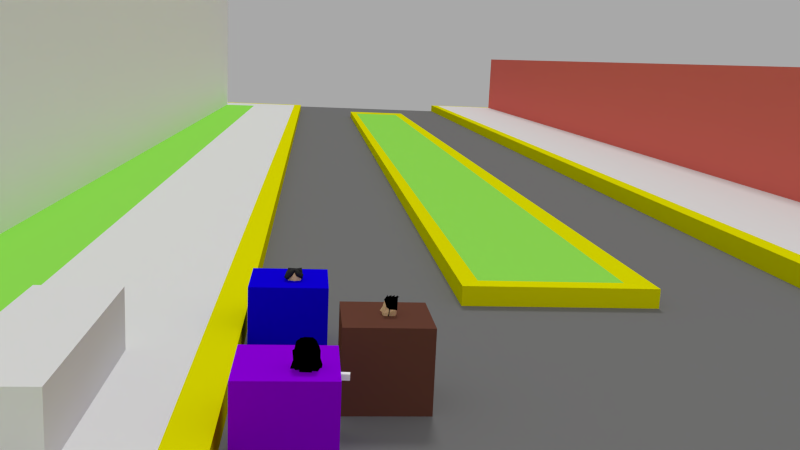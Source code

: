 # Source: scene1.blend  (saved by Blender 2.72.0; exported with 4.5.12 LTS)
import bpy
from mathutils import Matrix  # noqa: F401  (used for matrix-valued properties, if any)

bpy.ops.wm.read_factory_settings(use_empty=True)
scene = bpy.context.scene
scene.name = 'Scene'

# ---- collections
col_collection_1 = bpy.data.collections.new('Collection 1'); scene.collection.children.link(col_collection_1)

# ---- materials (node trees are filled in below, after node groups)
mat_verde = bpy.data.materials.new('verde')
mat_verde.alpha_threshold = 0.0
mat_verde.use_transparent_shadow = False
mat_verde.diffuse_color = (0.03407, 0.0985, 0.03653, 1.0)
mat_verde.roughness = 0.5
mat_barda = bpy.data.materials.new('Barda')
mat_barda.alpha_threshold = 0.0
mat_barda.use_transparent_shadow = False
mat_barda.diffuse_color = (0.8, 0.166, 0.1397, 1.0)
mat_barda.roughness = 0.5
mat_mantel = bpy.data.materials.new('Mantel')
mat_mantel.alpha_threshold = 0.0
mat_mantel.use_transparent_shadow = False
mat_mantel.roughness = 0.5
mat_azul = bpy.data.materials.new('azul')
mat_azul.alpha_threshold = 0.0
mat_azul.use_transparent_shadow = False
mat_azul.diffuse_color = (0.005971, 0.0, 0.8, 1.0)
mat_azul.roughness = 0.5
mat_pantalon = bpy.data.materials.new('pantalon')
mat_pantalon.alpha_threshold = 0.0
mat_pantalon.use_transparent_shadow = False
mat_pantalon.diffuse_color = (0.06892, 0.2329, 0.6038, 1.0)
mat_pantalon.roughness = 0.5
mat_cabello_002 = bpy.data.materials.new('Cabello.002')
mat_cabello_002.alpha_threshold = 0.0
mat_cabello_002.use_transparent_shadow = False
mat_cabello_002.diffuse_color = (0.03522, 0.03522, 0.03522, 1.0)
mat_cabello_002.roughness = 0.5
mat_material_002 = bpy.data.materials.new('Material.002')
mat_material_002.alpha_threshold = 0.0
mat_material_002.use_transparent_shadow = False
mat_material_002.diffuse_color = (0.7874, 0.5326, 0.3037, 1.0)
mat_material_002.roughness = 0.5
mat_cafe = bpy.data.materials.new('cafe')
mat_cafe.alpha_threshold = 0.0
mat_cafe.use_transparent_shadow = False
mat_cafe.diffuse_color = (0.1473, 0.05763, 0.03886, 1.0)
mat_cafe.roughness = 0.5
mat_tunica = bpy.data.materials.new('Tunica')
mat_tunica.alpha_threshold = 0.0
mat_tunica.use_transparent_shadow = False
mat_tunica.roughness = 0.5
mat_franja = bpy.data.materials.new('Franja')
mat_franja.alpha_threshold = 0.0
mat_franja.use_transparent_shadow = False
mat_franja.diffuse_color = (0.0, 0.0, 0.0, 1.0)
mat_franja.roughness = 0.5
mat_material = bpy.data.materials.new('Material')
mat_material.alpha_threshold = 0.0
mat_material.use_transparent_shadow = False
mat_material.diffuse_color = (0.8007, 0.548, 0.3281, 1.0)
mat_material.roughness = 0.5
mat_cabello = bpy.data.materials.new('Cabello')
mat_cabello.alpha_threshold = 0.0
mat_cabello.use_transparent_shadow = False
mat_cabello.diffuse_color = (0.0, 0.0, 0.0, 1.0)
mat_cabello.roughness = 0.5
mat_pantalon_1 = bpy.data.materials.new('Pantalon')
mat_pantalon_1.alpha_threshold = 0.0
mat_pantalon_1.use_transparent_shadow = False
mat_pantalon_1.diffuse_color = (0.003977, 0.004238, 0.0331, 1.0)
mat_pantalon_1.roughness = 0.5
mat_morado = bpy.data.materials.new('morado')
mat_morado.alpha_threshold = 0.0
mat_morado.use_transparent_shadow = False
mat_morado.diffuse_color = (0.2948, 0.0, 0.8, 1.0)
mat_morado.roughness = 0.5
mat_cabello_001 = bpy.data.materials.new('Cabello.001')
mat_cabello_001.alpha_threshold = 0.0
mat_cabello_001.use_transparent_shadow = False
mat_cabello_001.diffuse_color = (0.0, 0.0, 0.0, 1.0)
mat_cabello_001.roughness = 0.5
mat_material_001 = bpy.data.materials.new('Material.001')
mat_material_001.alpha_threshold = 0.0
mat_material_001.use_transparent_shadow = False
mat_material_001.diffuse_color = (1.0, 0.6747, 0.3831, 1.0)
mat_material_001.roughness = 0.5
mat_blanco = bpy.data.materials.new('Blanco')
mat_blanco.alpha_threshold = 0.0
mat_blanco.use_transparent_shadow = False
mat_blanco.diffuse_color = (1.0, 1.0, 1.0, 1.0)
mat_blanco.roughness = 0.5
mat_amarillo_001 = bpy.data.materials.new('Amarillo.001')
mat_amarillo_001.alpha_threshold = 0.0
mat_amarillo_001.use_transparent_shadow = False
mat_amarillo_001.diffuse_color = (0.8, 0.7448, 0.01638, 1.0)
mat_amarillo_001.roughness = 0.5
mat_rosa = bpy.data.materials.new('Rosa')
mat_rosa.alpha_threshold = 0.0
mat_rosa.use_transparent_shadow = False
mat_rosa.diffuse_color = (0.8, 0.09079, 0.5049, 1.0)
mat_rosa.roughness = 0.5
mat_pantalon_001 = bpy.data.materials.new('Pantalon.001')
mat_pantalon_001.alpha_threshold = 0.0
mat_pantalon_001.use_transparent_shadow = False
mat_pantalon_001.diffuse_color = (0.1319, 0.2989, 0.8, 1.0)
mat_pantalon_001.roughness = 0.5
mat_pasto = bpy.data.materials.new('Pasto')
mat_pasto.alpha_threshold = 0.0
mat_pasto.use_transparent_shadow = False
mat_pasto.diffuse_color = (0.3106, 0.8, 0.1, 1.0)
mat_pasto.roughness = 0.5
mat_calle = bpy.data.materials.new('Calle')
mat_calle.alpha_threshold = 0.0
mat_calle.use_transparent_shadow = False
mat_calle.diffuse_color = (0.196, 0.196, 0.196, 1.0)
mat_calle.roughness = 0.5
mat_banqueta = bpy.data.materials.new('Banqueta')
mat_banqueta.alpha_threshold = 0.0
mat_banqueta.use_transparent_shadow = False
mat_banqueta.roughness = 0.5
mat_amarillo = bpy.data.materials.new('Amarillo')
mat_amarillo.alpha_threshold = 0.0
mat_amarillo.use_transparent_shadow = False
mat_amarillo.diffuse_color = (0.8, 0.7792, 0.000532, 1.0)
mat_amarillo.roughness = 0.5
mat_plaza = bpy.data.materials.new('Plaza')
mat_plaza.alpha_threshold = 0.0
mat_plaza.use_transparent_shadow = False
mat_plaza.diffuse_color = (1.0, 1.0, 1.0, 1.0)
mat_plaza.roughness = 0.5
mat_plaza.line_color = (0.0, 0.0, 0.0, 1.0)

# ---- material node trees

# ---- world
world_world = bpy.data.worlds.new('World'); scene.world = world_world
world_world.color = (0.3931, 0.3931, 0.3931)
world_world.use_sun_shadow = False
world_world.sun_shadow_jitter_overblur = 0.0
world_world.cycles.sampling_method = 'MANUAL'
world_world.cycles.sample_map_resolution = 256

# ---- cameras
cam_camera = bpy.data.cameras.new('Camera')
cam_camera.clip_end = 200.0
cam_camera.lens = 35.0
cam_camera.sensor_width = 32.0
cam_camera.sensor_height = 18.0
cam_camera.ortho_scale = 7.314
cam_camera.dof.focus_distance = 0.0
cam_camera.dof.aperture_fstop = 128.0

# ---- lights
light_lamp_001 = bpy.data.lights.new('Lamp.001', 'SUN')
light_lamp_001.transmission_factor = 0.0
light_lamp_001.cutoff_distance = 30.0
light_lamp_001.use_shadow = False
light_lamp_001.angle = 0.1993
light_lamp_001.energy = 0.5
light_lamp_001.shadow_buffer_clip_start = 1.001
light_lamp_001.shadow_soft_size = 0.1
light_lamp_001.shadow_cascade_max_distance = 1000.0
light_lamp_001.cycles.use_multiple_importance_sampling = False
light_lamp = bpy.data.lights.new('Lamp', 'SUN')
light_lamp.transmission_factor = 0.0
light_lamp.cutoff_distance = 30.0
light_lamp.angle = 0.1993
light_lamp.energy = 1.0
light_lamp.shadow_buffer_clip_start = 1.001
light_lamp.shadow_soft_size = 0.1
light_lamp.shadow_cascade_max_distance = 1000.0
light_lamp.cycles.use_multiple_importance_sampling = False

# ---- meshes
me_cube_005 = bpy.data.meshes.new('Cube.005')
me_cube_005.from_pydata([(-1.0, -1.0, -1.0), (-1.0, 1.0, -1.0), (1.0, 1.0, -1.0), (1.0, -1.0, -1.0), (-1.0, -1.0, 1.0), (-1.0, 1.0, 1.0), (1.0, 1.0, 1.0), (1.0, -1.0, 1.0)], [], [(4, 5, 1, 0), (5, 6, 2, 1), (6, 7, 3, 2), (7, 4, 0, 3), (0, 1, 2, 3), (7, 6, 5, 4)])
me_cube_005.materials.append(mat_verde)
me_cube_005.use_remesh_preserve_volume = False
me_cube_005.use_remesh_preserve_attributes = False
me_cube_005.use_mirror_vertex_groups = False
me_cube_005.update()
me_plane_002 = bpy.data.meshes.new('Plane.002')
me_plane_002.from_pydata([(-1.0, -1.0, 0.0), (1.0, -1.0, 0.0), (-1.0, 1.0, 0.0), (1.0, 1.0, 0.0)], [], [(0, 1, 3, 2)])
me_plane_002.materials.append(mat_barda)
me_plane_002.use_remesh_preserve_volume = False
me_plane_002.use_remesh_preserve_attributes = False
me_plane_002.use_mirror_vertex_groups = False
me_plane_002.update()
me_plane_001 = bpy.data.meshes.new('Plane.001')
me_plane_001.from_pydata([(-1.0, -1.0, 0.0), (1.0, -1.0, 0.0), (-1.0, 1.0, 0.0), (1.0, 1.0, 0.0)], [], [(0, 1, 3, 2)])
me_plane_001.materials.append(mat_barda)
me_plane_001.use_remesh_preserve_volume = False
me_plane_001.use_remesh_preserve_attributes = False
me_plane_001.use_mirror_vertex_groups = False
me_plane_001.update()
me_cube_004 = bpy.data.meshes.new('Cube.004')
me_cube_004.from_pydata([(-1.0, -1.0, -1.0), (-1.0, 1.0, -1.0), (1.0, 1.0, -1.0), (1.0, -1.0, -1.0), (-1.0, -1.0, 1.0), (-1.0, 1.0, 1.0), (1.0, 1.0, 1.0), (1.0, -1.0, 1.0)], [], [(4, 5, 1, 0), (5, 6, 2, 1), (6, 7, 3, 2), (7, 4, 0, 3), (0, 1, 2, 3), (7, 6, 5, 4)])
_uv = me_cube_004.uv_layers.new(name='UVMap')
_uv.uv.foreach_set('vector', [0.0, 0.0, 1.0, 0.0, 1.0, 1.0, 0.0, 1.0, 0.0, 0.0, 1.0, 0.0, 1.0, 1.0, 0.0, 1.0, 0.0, 0.0, 1.0, 0.0, 1.0, 1.0, 0.0, 1.0, 0.0, 0.0, 1.0, 0.0, 1.0, 1.0, 0.0, 1.0, 0.0, 0.0, 1.0, 0.0, 1.0, 1.0, 0.0, 1.0, 0.0, 0.0, 1.0, 0.0, 1.0, 1.0, 0.0, 1.0])
me_cube_004.materials.append(mat_mantel)
me_cube_004.use_remesh_preserve_volume = False
me_cube_004.use_remesh_preserve_attributes = False
me_cube_004.use_mirror_vertex_groups = False
me_cube_004.update()
me_cube_003 = bpy.data.meshes.new('Cube.003')
me_cube_003.from_pydata([(-1.0, -1.0, -1.0), (-1.0, 1.0, -1.0), (1.0, 1.0, -1.0), (1.0, -1.0, -1.0), (-1.0, -1.0, 1.0), (-1.0, 1.0, 1.0), (1.0, 1.0, 1.0), (1.0, -1.0, 1.0)], [], [(4, 5, 1, 0), (5, 6, 2, 1), (6, 7, 3, 2), (7, 4, 0, 3), (0, 1, 2, 3), (7, 6, 5, 4)])
me_cube_003.materials.append(mat_azul)
me_cube_003.use_remesh_preserve_volume = False
me_cube_003.use_remesh_preserve_attributes = False
me_cube_003.use_mirror_vertex_groups = False
me_cube_003.update()
me_cube_009 = bpy.data.meshes.new('Cube.009')
me_cube_009.from_pydata([(-1.106, -0.6075, -1.31), (-1.106, -0.6075, 0.5457), (-1.106, 0.665, -1.31), (-1.106, 0.665, 0.5457), (1.106, -0.6075, -1.31), (1.106, -0.6075, 0.5457), (1.106, 0.665, -1.31), (1.106, 0.665, 0.5457), (-0.1364, 0.665, -1.31), (-0.1364, 0.665, 0.5457), (-0.1364, -0.6075, -1.31), (-0.1364, -0.6075, 0.5457), (0.1482, 0.665, 0.5457), (0.1482, -0.6075, -1.31), (0.1482, 0.665, -1.31), (0.1482, -0.6075, 0.5457), (-1.106, 0.665, -2.987), (-1.106, -0.6075, -2.987), (-0.1364, 0.665, -2.987), (1.106, -0.6075, -2.988), (1.106, 0.665, -2.988), (0.1482, -0.6075, -2.988), (-0.1364, -0.6075, -2.987), (0.1482, 0.665, -2.988), (-1.106, 0.665, -6.345), (-1.106, -0.6075, -6.345), (-0.1364, 0.665, -6.345), (1.106, -0.6075, -6.345), (1.106, 0.665, -6.345), (0.1482, -0.6075, -6.345), (-0.1364, -0.6075, -6.345), (0.1482, 0.665, -6.345), (0.352, -0.831, 7.923), (-0.01718, -1.166, 7.882), (0.09149, -1.342, 8.337), (0.4607, -1.007, 8.379), (0.655, -0.6542, 7.56), (0.3167, -1.305, 7.308), (0.6942, -1.711, 7.85), (1.033, -1.061, 8.102), (0.01042, -1.205, 7.874), (-0.3464, -0.8574, 7.918), (-0.4342, -1.006, 8.387), (-0.07738, -1.354, 8.343), (-0.3726, -1.36, 7.334), (-0.7931, -0.6029, 7.503), (-1.265, -1.005, 8.13), (-0.8448, -1.763, 7.961), (0.3888, 0.7519, 7.14), (0.4574, -0.379, 7.219), (1.256, -0.2742, 8.02), (1.187, 0.8566, 7.941), (-0.472, -0.3469, 7.18), (-0.3796, 0.5593, 7.071), (-1.006, 0.7026, 7.725), (-1.099, -0.2037, 7.835), (-0.3539, -0.9154, 7.623), (-0.4774, 0.05225, 7.583), (-1.032, 0.01463, 8.386), (-0.9085, -0.953, 8.426), (0.499, -0.02418, 7.703), (0.3634, -1.019, 7.685), (0.9921, -1.119, 8.462), (1.128, -0.1241, 8.48), (-0.2846, 0.2159, 7.603), (0.2147, 0.192, 7.612), (0.233, 0.6479, 7.816), (-0.06803, 0.8441, 5.903), (0.1397, 0.8381, 5.902), (0.1429, 0.9291, 6.089), (-0.06481, 0.9352, 6.09), (-0.3795, 1.871, 4.991), (0.3988, 1.876, 4.974), (0.4111, 2.263, 5.649), (-0.3672, 2.258, 5.666), (-1.06, -0.9254, 6.822), (-1.159, -0.4388, 6.763), (-1.583, -0.4935, 7.022), (-1.484, -0.98, 7.082), (-0.9917, -0.3562, 6.551), (-1.005, 0.1232, 6.409), (-1.446, 0.1787, 6.638), (-1.433, -0.3007, 6.78), (0.8514, 0.2751, 6.46), (0.8464, -0.2157, 6.556), (1.33, -0.1963, 6.681), (1.335, 0.2945, 6.585), (0.8573, -0.2568, 6.839), (0.8033, -0.753, 6.809), (1.283, -0.8129, 6.938), (1.337, -0.3168, 6.968), (1.256, -0.9465, 7.164), (1.051, -1.368, 6.99), (1.279, -1.628, 7.353), (1.484, -1.206, 7.526), (-1.039, -1.614, 6.792), (-1.344, -1.21, 6.815), (-1.648, -1.457, 7.137), (-1.343, -1.861, 7.114), (-0.7918, 0.2068, 5.873), (0.7772, 0.1211, 5.883), (0.8034, 0.6709, 6.484), (-0.7656, 0.7567, 6.474), (-0.9638, -0.4914, 6.923), (0.8819, -0.5892, 6.96), (0.9438, 0.5829, 6.966), (-0.9018, 0.6806, 6.928), (0.2523, -0.7413, 7.828), (-0.1333, -0.845, 7.88), (-0.1333, -0.845, 8.38), (0.2728, -0.7451, 8.416), (0.1249, -0.837, 7.88), (-0.3559, -0.6997, 7.88), (-0.3559, -0.6997, 8.38), (0.1249, -0.837, 8.38), (-0.2105, -1.288, 7.603), (-0.4223, -0.6986, 7.812), (-0.7219, -0.9877, 8.324), (-0.5101, -1.577, 8.115), (-0.2702, -0.4029, 7.811), (0.2296, -0.387, 7.811), (0.2766, -0.1348, 8.342), (-0.2787, -0.1345, 8.233), (-0.2756, -0.2326, 7.702), (0.2241, -0.2167, 7.702), (0.2156, 0.05177, 8.124), (-0.2842, 0.03585, 8.124), (0.00844, 0.4464, 7.384), (0.2183, -0.2313, 7.391), (0.3911, -0.1993, 8.074), (0.2628, 0.4935, 8.074), (-0.2504, -0.2005, 7.377), (-0.3068, 0.5901, 7.888), (-0.5246, -0.1236, 7.969), (0.2911, -0.1435, 7.775), (-0.09105, 0.9108, 5.841), (0.1588, 0.9123, 5.835), (0.1628, 1.037, 6.052), (-0.0871, 1.035, 6.057), (-0.1871, 1.23, 5.558), (0.2387, 1.233, 5.548), (0.2454, 1.445, 5.918), (-0.1803, 1.442, 5.927), (-0.7023, -0.9037, 7.225), (-0.8396, -0.228, 7.143), (-1.428, -0.3039, 7.503), (-1.291, -0.9795, 7.585), (-0.7142, -0.3382, 6.891), (-0.732, 0.3071, 6.701), (-1.326, 0.3818, 7.009), (-1.308, -0.2636, 7.2), (0.6263, 0.4712, 6.802), (0.6188, -0.2647, 6.945), (1.344, -0.2356, 7.132), (1.352, 0.5003, 6.989), (0.639, -0.1581, 7.303), (0.5629, -0.8569, 7.26), (1.238, -0.9414, 7.441), (1.314, -0.2426, 7.484), (0.996, -0.8197, 7.335), (0.7421, -1.343, 7.121), (1.024, -1.664, 7.569), (1.278, -1.141, 7.784), (-0.7488, -1.5, 7.04), (-1.141, -0.9797, 7.069), (-1.533, -1.298, 7.483), (-1.14, -1.818, 7.454), (-0.2846, 0.2159, 7.603), (0.233, 0.6479, 7.816), (-0.3068, 0.5901, 7.888), (0.2628, 0.4935, 8.074), (0.2728, -0.7451, 8.416), (-0.1333, -0.845, 8.38), (0.2523, -0.7413, 7.828), (0.1249, -0.837, 8.38), (-0.3559, -0.6997, 8.38), (0.1249, -0.837, 7.88), (-0.2787, -0.1345, 8.233), (0.2766, -0.1348, 8.342), (-0.2842, 0.03585, 8.124), (0.2296, -0.387, 7.811), (0.2156, 0.05177, 8.124), (-0.2756, -0.2326, 7.702), (0.3911, -0.1993, 8.074), (0.2183, -0.2313, 7.391), (0.00844, 0.4464, 7.384), (-0.5246, -0.1236, 7.969), (-0.3068, 0.5901, 7.888), (0.00844, 0.4464, 7.384), (-0.2504, -0.2005, 7.377), (-1.008, -0.4943, 0.3958), (-1.008, -0.4943, 4.726), (-1.008, 0.5485, 0.3958), (-1.008, 0.5485, 4.726), (0.9916, -0.4943, 0.3958), (0.9916, -0.4943, 4.726), (0.9916, 0.5485, 0.3958), (0.9916, 0.5485, 4.726), (-1.008, -0.4943, 3.726), (-1.008, 0.5485, 3.726), (0.9916, 0.5485, 3.726), (0.9916, -0.4943, 3.726), (2.83, 0.5485, 4.726), (2.83, -0.4943, 4.726), (2.83, 0.5485, 3.726), (2.83, -0.4943, 3.726), (5.288, 0.5485, 4.726), (5.288, -0.4943, 4.726), (5.288, 0.5485, 3.726), (5.288, -0.4943, 3.726), (-2.967, -0.4943, 3.726), (-2.967, -0.4943, 4.726), (-2.967, 0.5485, 4.726), (-2.967, 0.5485, 3.726), (-5.304, -0.4943, 3.726), (-5.304, -0.4943, 4.726), (-5.304, 0.5485, 4.726), (-5.304, 0.5485, 3.726), (-0.8061, -0.4173, 4.726), (-0.8061, 0.521, 4.726), (0.7029, 0.521, 4.726), (0.8435, -0.4173, 4.726), (-0.913, -0.4928, 5.028), (-0.8966, 0.5698, 5.244), (0.8538, 0.5698, 5.244), (0.9483, -0.4928, 5.028), (-1.008, 0.5485, 2.217), (0.9916, 0.5485, 2.217), (0.9916, -0.4943, 2.217), (-1.008, -0.4943, 2.217), (-0.7624, -1.247, 5.444), (-0.439, 0.292, 5.036), (-0.9955, 0.292, 6.367), (-0.9814, -1.247, 6.211), (-1.038, -0.8838, 7.74), (-0.8222, 0.292, 7.367), (-1.07, -0.2902, 6.5), (-0.6754, -0.2902, 5.444), (-1.021, -0.2902, 7.74), (-0.5172, 0.292, 4.96), (-0.5172, -0.2902, 4.96), (-0.2454, -1.522, 6.103), (0.004471, 0.5795, 6.355), (0.004471, -1.751, 6.112), (0.7714, -1.247, 5.444), (0.4479, 0.292, 5.036), (1.004, 0.292, 6.367), (0.9903, -1.247, 6.211), (1.047, -0.8838, 7.74), (0.8312, 0.292, 7.367), (0.004471, 0.3777, 4.861), (0.004471, -1.467, 5.104), (0.004471, 0.5795, 7.44), (0.004471, -1.186, 7.951), (1.079, -0.2902, 6.5), (0.6843, -0.2902, 5.444), (1.03, -0.2902, 7.74), (0.004471, -0.2902, 5.104), (0.004471, -0.2902, 8.053), (0.5261, 0.292, 4.96), (0.004471, 0.4662, 4.935), (0.5261, -0.2902, 4.96), (0.004471, -0.2902, 4.935), (0.004471, -1.443, 6.847), (0.2544, -1.522, 6.103), (0.004471, -1.523, 6.005)], [], [(0, 1, 3, 2), (14, 12, 7, 6), (6, 7, 5, 4), (10, 11, 1, 0), (0, 2, 16, 17), (9, 3, 1, 11), (12, 9, 11, 15), (14, 6, 20, 23), (13, 15, 11, 10), (2, 3, 9, 8), (4, 5, 15, 13), (7, 12, 15, 5), (8, 14, 13, 10), (8, 9, 12, 14), (19, 21, 29, 27), (18, 22, 30, 26), (6, 4, 19, 20), (10, 0, 17, 22), (4, 13, 21, 19), (8, 10, 22, 18), (13, 14, 23, 21), (2, 8, 18, 16), (31, 28, 27, 29), (24, 26, 30, 25), (16, 18, 26, 24), (23, 20, 28, 31), (22, 17, 25, 30), (20, 19, 27, 28), (17, 16, 24, 25), (21, 23, 31, 29), (123, 131, 128), (134, 107, 56), (107, 111, 56), (108, 112, 176, 56), (59, 110, 58), (110, 121, 58), (123, 128, 129), (134, 124, 181, 121), (171, 174, 175, 172), (110, 59, 114), (172, 175, 112, 108), (126, 133, 129), (58, 121, 57), (127, 185, 184, 128), (134, 56, 57), (114, 59, 56), (131, 127, 128), (131, 64, 127), (64, 132, 127), (111, 173, 108, 56), (123, 119, 177, 133), (133, 126, 132), (127, 65, 168, 66), (66, 168, 169, 132), (114, 171, 173, 111), (132, 169, 167, 65, 127), (131, 123, 133), (132, 130, 66), (132, 126, 130), (126, 125, 130), (74, 73, 72, 71), (125, 126, 129), (131, 189, 188, 64), (78, 77, 76, 75), (110, 114, 111, 107), (125, 129, 66, 130), (114, 174, 171), (56, 176, 174, 114), (129, 180, 119, 123), (133, 177, 178, 180, 129), (57, 182, 124, 134), (66, 170, 185, 127), (129, 183, 170, 66), (128, 184, 183, 129), (133, 186, 189, 131), (132, 187, 186, 133), (64, 188, 187, 132), (82, 81, 80, 79), (86, 85, 84, 83), (90, 89, 88, 87), (94, 93, 92, 91), (98, 97, 96, 95), (32, 33, 108, 173), (33, 34, 172, 108), (34, 35, 171, 172), (35, 32, 173, 171), (36, 37, 33, 32), (37, 38, 34, 33), (38, 39, 35, 34), (39, 36, 32, 35), (40, 41, 112, 176), (41, 42, 175, 112), (42, 43, 174, 175), (43, 40, 176, 174), (44, 45, 116, 115), (45, 46, 117, 116), (46, 47, 118, 117), (47, 44, 115, 118), (115, 116, 41, 40), (116, 117, 42, 41), (117, 118, 43, 42), (118, 115, 40, 43), (182, 124, 180, 119), (124, 181, 178, 180), (48, 49, 184, 185), (49, 50, 183, 184), (50, 51, 170, 183), (51, 48, 185, 170), (52, 53, 188, 189), (53, 54, 187, 188), (54, 55, 186, 187), (55, 52, 189, 186), (60, 61, 107, 134), (61, 62, 110, 107), (62, 63, 121, 110), (63, 60, 134, 121), (67, 68, 100, 99), (68, 69, 101, 100), (69, 70, 102, 101), (70, 67, 99, 102), (135, 136, 68, 67), (136, 137, 69, 68), (137, 138, 70, 69), (138, 135, 67, 70), (139, 140, 136, 135), (140, 141, 137, 136), (141, 142, 138, 137), (142, 139, 135, 138), (71, 72, 140, 139), (72, 73, 141, 140), (73, 74, 142, 141), (74, 71, 139, 142), (143, 144, 57, 56), (144, 145, 58, 57), (145, 146, 59, 58), (146, 143, 56, 59), (75, 76, 144, 143), (76, 77, 145, 144), (77, 78, 146, 145), (78, 75, 143, 146), (147, 148, 53, 52), (148, 149, 54, 53), (149, 150, 55, 54), (150, 147, 52, 55), (79, 80, 148, 147), (80, 81, 149, 148), (81, 82, 150, 149), (82, 79, 147, 150), (151, 152, 49, 48), (152, 153, 50, 49), (153, 154, 51, 50), (154, 151, 48, 51), (83, 84, 152, 151), (84, 85, 153, 152), (85, 86, 154, 153), (86, 83, 151, 154), (155, 156, 61, 60), (156, 157, 62, 61), (157, 158, 63, 62), (158, 155, 60, 63), (87, 88, 156, 155), (88, 89, 157, 156), (89, 90, 158, 157), (90, 87, 155, 158), (159, 160, 37, 36), (160, 161, 38, 37), (161, 162, 39, 38), (162, 159, 36, 39), (91, 92, 160, 159), (92, 93, 161, 160), (93, 94, 162, 161), (94, 91, 159, 162), (95, 96, 164, 163), (96, 97, 165, 164), (97, 98, 166, 165), (98, 95, 163, 166), (163, 164, 45, 44), (164, 165, 46, 45), (165, 166, 47, 46), (166, 163, 44, 47), (99, 100, 104, 103), (100, 101, 105, 104), (101, 102, 106, 105), (102, 99, 103, 106), (103, 104, 65, 167), (104, 105, 168, 65), (105, 106, 169, 168), (106, 103, 167, 169), (198, 191, 211, 210), (199, 193, 197, 200), (200, 197, 202, 204), (201, 195, 191, 198), (192, 196, 194, 190), (191, 195, 221, 218), (228, 201, 198, 229), (227, 200, 201, 228), (226, 199, 200, 227), (229, 198, 199, 226), (203, 205, 209, 207), (197, 195, 203, 202), (201, 200, 204, 205), (195, 201, 205, 203), (208, 206, 207, 209), (202, 203, 207, 206), (205, 204, 208, 209), (204, 202, 206, 208), (212, 213, 217, 216), (199, 198, 210, 213), (191, 193, 212, 211), (193, 199, 213, 212), (214, 215, 216, 217), (210, 211, 215, 214), (213, 210, 214, 217), (211, 212, 216, 215), (218, 221, 225, 222), (197, 193, 219, 220), (195, 197, 220, 221), (193, 191, 218, 219), (224, 223, 222, 225), (220, 219, 223, 224), (221, 220, 224, 225), (219, 218, 222, 223), (194, 228, 229, 190), (196, 227, 228, 194), (192, 226, 227, 196), (190, 229, 226, 192), (257, 251, 230, 237), (258, 238, 234, 253), (252, 235, 238, 258), (263, 253, 234, 233, 241), (236, 238, 235, 232), (242, 250, 231, 232), (257, 237, 240, 262), (252, 242, 232, 235), (237, 236, 232, 231), (265, 243, 241), (233, 234, 238, 236), (230, 233, 236, 237), (260, 262, 240, 239), (237, 231, 239, 240), (231, 250, 260, 239), (243, 263, 241), (251, 265, 241, 233, 230), (257, 255, 244, 251), (258, 253, 248, 256), (252, 258, 256, 249), (263, 264, 247, 248, 253), (254, 246, 249, 256), (242, 246, 245, 250), (257, 262, 261, 255), (252, 249, 246, 242), (255, 245, 246, 254), (265, 264, 243), (247, 254, 256, 248), (244, 255, 254, 247), (260, 259, 261, 262), (250, 260, 262, 257), (255, 261, 259, 245), (245, 259, 260, 250), (243, 264, 263), (251, 244, 247, 264, 265)])
me_cube_009.polygons.foreach_set('use_smooth', [True] * 261)
me_cube_009.polygons.foreach_set('material_index', [0, 0, 0, 0, 0, 0, 0, 0, 0, 0, 0, 0, 0, 0, 0, 0, 0, 0, 0, 0, 0, 0, 0, 0, 0, 0, 0, 0, 0, 0, 1, 1, 1, 1, 1, 1, 1, 1, 1, 1, 1, 1, 1, 1, 1, 1, 1, 1, 1, 1, 1, 1, 1, 1, 1, 1, 1, 1, 1, 1, 1, 1, 1, 1, 1, 1, 1, 1, 1, 1, 1, 1, 1, 1, 1, 1, 1, 1, 1, 1, 1, 1, 1, 1, 1, 1, 1, 1, 1, 1, 1, 1, 1, 1, 1, 1, 1, 1, 1, 1, 1, 1, 1, 1, 1, 1, 1, 1, 1, 1, 1, 1, 1, 1, 1, 1, 1, 1, 1, 1, 1, 1, 1, 1, 1, 1, 1, 1, 1, 1, 1, 1, 1, 1, 1, 1, 1, 1, 1, 1, 1, 1, 1, 1, 1, 1, 1, 1, 1, 1, 1, 1, 1, 1, 1, 1, 1, 1, 1, 1, 1, 1, 1, 1, 1, 1, 1, 1, 1, 1, 1, 1, 1, 1, 1, 1, 1, 1, 1, 1, 1, 1, 1, 1, 1, 1, 1, 1, 1, 1, 1, 1, 1, 1, 1, 1, 1, 1, 1, 1, 1, 1, 1, 1, 1, 1, 1, 1, 1, 1, 1, 1, 1, 1, 1, 1, 1, 1, 1, 1, 1, 1, 1, 1, 1, 1, 2, 2, 2, 2, 2, 2, 2, 2, 2, 2, 2, 2, 2, 2, 2, 2, 2, 2, 2, 2, 2, 2, 2, 2, 2, 2, 2, 2, 2, 2, 2, 2, 2, 2, 2])
me_cube_009.materials.append(mat_pantalon)
me_cube_009.materials.append(mat_cabello_002)
me_cube_009.materials.append(mat_material_002)
me_cube_009.use_remesh_preserve_volume = False
me_cube_009.use_remesh_preserve_attributes = False
me_cube_009.use_mirror_vertex_groups = False
me_cube_009.update()
me_cube_002 = bpy.data.meshes.new('Cube.002')
me_cube_002.from_pydata([(-1.0, -1.0, -1.0), (-1.0, 1.0, -1.0), (1.0, 1.0, -1.0), (1.0, -1.0, -1.0), (-1.0, -1.0, 1.0), (-1.0, 1.0, 1.0), (1.0, 1.0, 1.0), (1.0, -1.0, 1.0)], [], [(4, 5, 1, 0), (5, 6, 2, 1), (6, 7, 3, 2), (7, 4, 0, 3), (0, 1, 2, 3), (7, 6, 5, 4)])
me_cube_002.materials.append(mat_cafe)
me_cube_002.use_remesh_preserve_volume = False
me_cube_002.use_remesh_preserve_attributes = False
me_cube_002.use_mirror_vertex_groups = False
me_cube_002.update()
me_mesh_001 = bpy.data.meshes.new('Mesh.001')
me_mesh_001.from_pydata([(-0.8102, -3.115, 1.248), (-0.6243, 0.5104, 1.248), (-0.9624, 0.5104, 1.751), (-0.8883, -3.115, 1.569), (-0.8429, -2.283, 2.164), (-0.6724, 0.1395, 2.129), (-0.9961, -0.8237, 1.679), (-0.6681, -0.8237, 1.248), (-0.7233, -0.8237, 2.112), (-0.484, 0.5104, 0.9808), (-0.484, -0.8237, 0.9808), (-0.2123, -3.827, 1.593), (0.03762, 1.169, 1.746), (0.03762, -4.338, 1.615), (0.8854, -3.115, 1.248), (0.6996, 0.5104, 1.248), (1.038, 0.5104, 1.751), (0.9636, -3.115, 1.569), (0.9181, -2.283, 2.164), (0.7476, 0.1395, 2.129), (0.03762, 0.7066, 1.089), (0.03762, -3.521, 1.093), (0.03762, 1.169, 2.157), (0.03762, -2.877, 2.258), (1.071, -0.8237, 1.679), (0.7433, -0.8237, 1.248), (0.7986, -0.8237, 2.112), (0.03762, -0.8237, 1.093), (0.03762, -0.8237, 2.255), (0.5593, 0.5104, 0.9808), (0.03762, 0.9095, 0.9525), (0.5593, -0.8237, 0.9808), (0.03762, -0.8237, 0.9525), (0.03762, -3.394, 1.875), (0.2875, -3.827, 1.593), (0.03762, -3.649, 1.524), (1.0, 1.0, -1.0), (1.0, -1.0, -1.0), (1.0, -1.0, 0.6408), (1.0, 1.0, 0.6408), (1.0, 1.0, 1.0), (1.0, -1.0, 1.0), (2.727, -1.0, 0.6408), (2.727, 1.0, 0.6408), (2.727, 1.0, 1.0), (2.727, -1.0, 1.0), (4.902, -1.0, 0.6408), (4.902, 1.0, 0.6408), (4.902, 1.0, 1.0), (4.902, -1.0, 1.0), (0.6929, -1.0, 1.0), (0.4761, -1.0, 0.6408), (0.755, -1.0, 0.6408), (0.7489, -1.0, -1.0), (2.727, -0.5788, 1.0), (1.0, -0.5869, 1.0), (4.902, -0.5685, 1.0), (1.0, 0.4757, 1.0), (2.727, 0.4644, 1.0), (4.902, 0.4503, 1.0), (4.902, -1.0, 0.9195), (1.0, -1.0, 0.9105), (2.727, -1.0, 0.9145), (1.0, -0.5621, -1.0), (1.0, -0.5171, 0.6408), (1.0, 0.533, -1.0), (1.0, 0.5697, 0.6408), (4.902, -1.0, 0.7101), (0.8061, -1.0, 0.7156), (1.0, -1.0, 0.7154), (2.727, -1.0, 0.713), (0.0, -1.0, 0.6408), (0.0, 1.0, 0.6408), (-1.0, 1.0, -1.0), (-1.0, -1.0, -1.0), (-1.0, -1.0, 0.6408), (-1.0, 1.0, 0.6408), (-1.0, 1.0, 1.0), (-1.0, -1.0, 1.0), (0.0, 1.0, 1.0), (0.0, 1.0, -1.0), (0.0, -1.0, 1.0), (0.0, -1.0, -1.0), (-2.727, -1.0, 0.6408), (-2.727, 1.0, 0.6408), (-2.727, 1.0, 1.0), (-2.727, -1.0, 1.0), (-4.902, -1.0, 0.6408), (-4.902, 1.0, 0.6408), (-4.902, 1.0, 1.0), (-4.902, -1.0, 1.0), (-0.6929, -1.0, 1.0), (0.0, -1.0, -0.1481), (-0.4761, -1.0, 0.6408), (0.0, -1.0, -0.4661), (-0.755, -1.0, 0.6408), (-0.7489, -1.0, -1.0), (-2.727, -0.5788, 1.0), (-1.0, -0.5869, 1.0), (-4.902, -0.5685, 1.0), (-1.0, 0.4757, 1.0), (-2.727, 0.4644, 1.0), (-4.902, 0.4503, 1.0), (-4.902, -1.0, 0.9195), (-1.0, -1.0, 0.9105), (-2.727, -1.0, 0.9145), (-1.0, -0.5621, -1.0), (-1.0, -0.5171, 0.6408), (-1.0, 0.533, -1.0), (-1.0, 0.5697, 0.6408), (-4.902, -1.0, 0.7101), (-0.8061, -1.0, 0.7156), (-1.0, -1.0, 0.7154), (-2.727, -1.0, 0.713), (-0.9329, -2.298, 1.907), (-0.99, 0.4967, 1.907), (1.01, 0.5535, 1.907), (1.0, -2.298, 1.907), (-0.3527, -2.64, 2.264), (-0.3986, 0.479, 2.32), (0.3864, 0.479, 2.315), (0.3864, -2.64, 2.297), (-0.8509, -2.311, 2.241), (-0.4952, 0.9384, 2.279), (0.6308, 0.9384, 2.184), (0.848, -2.955, 2.194), (-0.1675, -1.132, 2.113), (0.2725, -1.132, 2.113), (-0.1675, -1.305, 2.213), (0.2725, -1.305, 2.213), (0.009993, 1.289, 2.463), (0.009993, 1.213, 1.907), (0.009993, -1.972, 2.48), (0.03193, -2.298, 1.907), (0.009993, 1.234, 2.285), (0.03193, -3.108, 2.222), (0.009993, -1.132, 2.113), (0.009993, -1.305, 2.213), (-0.8034, 0.8652, 2.096), (0.8151, 0.8936, 2.096), (1.0, -2.626, 2.064), (-0.9329, -2.395, 2.064), (0.2725, -1.218, 2.163), (-0.1675, -1.218, 2.163), (0.009993, 1.224, 2.096), (0.009993, -1.218, 2.163), (-1.019, -0.8535, 1.778), (-0.99, 0.4967, 1.698), (1.01, 0.5535, 1.777), (1.083, -1.419, 1.798), (0.009993, 1.213, 1.631), (0.03193, 0.02514, 1.732), (-0.3281, -2.762, 2.205), (0.3005, -3.056, 2.212), (0.2491, 1.1, 2.259), (-0.4156, 1.06, 2.343), (-0.3703, -1.444, 2.286), (-1.008, -1.226, 1.907), (0.3864, -1.444, 2.304), (1.055, -1.204, 1.907), (-0.7145, -1.065, 2.256), (0.8641, -1.462, 2.19), (0.04109, -0.7909, 2.478), (-0.9364, -1.145, 2.077), (0.9803, -1.277, 2.077), (-1.008, -0.3358, 1.747), (1.055, -0.6626, 1.79), (0.02352, 0.4808, 1.693), (-0.3845, -0.4825, 2.303), (1.033, -0.3254, 1.907), (0.7475, -0.2618, 2.187), (0.8977, -0.1915, 2.086), (1.033, -0.05457, 1.783), (-0.999, -0.3647, 1.907), (0.3864, -0.4825, 2.31), (-0.6048, -0.06317, 2.267), (0.03016, 0.2702, 2.475), (-0.8699, -0.1398, 2.086), (-0.999, 0.08045, 1.722), (0.01675, 0.8471, 1.662), (-1.014, -1.762, 1.907), (0.3864, -2.042, 2.301), (-0.6185, -1.316, 2.37), (0.009993, -1.963, 2.374), (-0.9778, -1.77, 2.071), (-1.014, -0.5947, 1.762), (0.02772, 0.253, 1.713), (-0.3615, -1.737, 2.323), (1.069, -1.751, 1.907), (0.5217, -2.004, 2.359), (1.032, -1.951, 2.071), (1.069, -1.041, 1.794), (-1.003, -0.7954, 1.907), (0.3864, -0.9632, 2.307), (-0.5757, -0.2244, 2.379), (0.009993, -0.8744, 2.373), (-0.9032, -0.6423, 2.082), (-1.003, -0.1277, 1.735), (0.02014, 0.6639, 1.677), (-0.3774, -0.7355, 2.339), (1.044, -0.7649, 1.907), (0.4533, -0.4965, 2.394), (0.939, -0.7341, 2.082), (1.044, -0.3586, 1.787), (-0.3916, 0.2775, 2.341), (1.021, 0.114, 1.907), (0.3192, 0.6876, 2.385), (0.8564, 0.351, 2.091), (1.021, 0.2495, 1.78), (-0.9945, 0.06597, 1.907), (0.3864, -0.001733, 2.271), (-0.5297, 1.801, 2.347), (0.009993, 0.1712, 2.357), (-0.8367, 0.3627, 2.091), (-0.9945, 0.2886, 1.71), (0.01337, 1.03, 1.646), (-0.8919, -2.353, 2.153), (-0.1675, -1.261, 2.188), (-0.6493, 0.9018, 2.187), (0.7229, 0.916, 2.14), (0.9241, -2.791, 2.129), (0.2725, -1.261, 2.188), (0.009993, -1.261, 2.188), (-0.8255, -1.105, 2.166), (0.9222, -1.369, 2.133), (-0.7374, -0.1015, 2.177), (0.8226, -0.2267, 2.137), (0.91, -1.978, 2.215), (-0.7982, -1.543, 2.22), (0.6961, -0.6153, 2.238), (-0.7394, -0.4333, 2.23), (-0.6832, 1.082, 2.219), (0.5878, 0.5193, 2.238), (0.074, -3.358, 1.091), (0.08853, -3.614, 1.091), (0.04257, -3.628, 1.107), (0.02804, -3.372, 1.107), (0.8867, -1.704, 1.215), (0.9791, -1.777, 1.224), (0.9398, -1.906, 1.252), (0.8474, -1.833, 1.243), (1.042, -1.319, 1.562), (1.119, -1.418, 1.562), (1.076, -1.594, 1.567), (0.9989, -1.495, 1.567), (1.032, -1.216, 1.807), (1.106, -1.31, 1.808), (1.065, -1.479, 1.81), (0.991, -1.386, 1.808), (0.9049, -3.151, 1.212), (0.9804, -3.312, 1.222), (0.9403, -3.32, 1.26), (0.8648, -3.16, 1.249), (0.08529, -3.614, 1.093), (0.09982, -3.358, 1.093), (0.2205, -3.372, 1.107), (0.206, -3.628, 1.107), (-0.8711, -1.777, 1.224), (-0.784, -1.704, 1.215), (-0.7369, -1.833, 1.243), (-0.825, -1.906, 1.252), (-0.9929, -1.418, 1.571), (-0.9123, -1.319, 1.571), (-0.88, -1.495, 1.576), (-0.9606, -1.594, 1.576), (-1.033, -1.31, 1.835), (-0.959, -1.216, 1.833), (-0.9182, -1.386, 1.835), (-0.9921, -1.479, 1.837), (-0.8448, -3.312, 1.222), (-0.7764, -3.151, 1.212), (-0.7449, -3.16, 1.249), (-0.8114, -3.32, 1.26), (0.8911, -3.023, 1.21), (0.9898, -3.018, 1.224), (0.9513, -3.018, 1.261), (0.8526, -3.022, 1.247), (0.89, -2.815, 1.209), (0.9878, -2.811, 1.224), (0.9497, -2.81, 1.261), (0.8518, -2.814, 1.246), (0.8889, -2.611, 1.209), (0.986, -2.606, 1.224), (0.9481, -2.606, 1.26), (0.851, -2.61, 1.246), (0.8878, -2.408, 1.209), (0.9841, -2.404, 1.223), (0.9465, -2.403, 1.26), (0.8502, -2.407, 1.246), (0.8867, -2.207, 1.209), (0.9822, -2.203, 1.223), (0.945, -2.202, 1.259), (0.8494, -2.206, 1.245), (0.8856, -2.007, 1.209), (0.9804, -2.003, 1.223), (0.9434, -2.002, 1.259), (0.8487, -2.006, 1.245), (0.9103, -1.611, 1.269), (0.9966, -1.724, 1.266), (0.9497, -1.919, 1.275), (0.8634, -1.806, 1.277), (0.9259, -1.577, 1.304), (1.011, -1.688, 1.301), (0.9648, -1.88, 1.31), (0.8797, -1.768, 1.312), (0.9411, -1.543, 1.337), (1.025, -1.653, 1.335), (0.9795, -1.842, 1.344), (0.8954, -1.732, 1.346), (0.9559, -1.51, 1.37), (1.039, -1.618, 1.368), (0.9938, -1.805, 1.377), (0.9108, -1.697, 1.379), (0.9705, -1.477, 1.403), (1.052, -1.585, 1.401), (1.008, -1.769, 1.409), (0.926, -1.662, 1.411), (0.9849, -1.445, 1.435), (1.066, -1.551, 1.433), (1.022, -1.733, 1.441), (0.941, -1.628, 1.443), (0.9992, -1.414, 1.467), (1.079, -1.518, 1.465), (1.036, -1.698, 1.473), (0.9558, -1.594, 1.475), (1.013, -1.382, 1.499), (1.092, -1.485, 1.497), (1.049, -1.663, 1.505), (0.9705, -1.56, 1.507), (1.027, -1.351, 1.53), (1.105, -1.453, 1.528), (1.063, -1.628, 1.536), (0.9851, -1.526, 1.538), (1.04, -1.306, 1.595), (1.117, -1.403, 1.596), (1.075, -1.579, 1.598), (0.9977, -1.482, 1.596), (1.039, -1.293, 1.626), (1.116, -1.389, 1.627), (1.073, -1.564, 1.629), (0.9967, -1.468, 1.627), (1.038, -1.28, 1.656), (1.114, -1.376, 1.658), (1.072, -1.55, 1.66), (0.9957, -1.454, 1.658), (1.037, -1.267, 1.687), (1.112, -1.362, 1.688), (1.071, -1.536, 1.69), (0.9948, -1.44, 1.688), (1.035, -1.254, 1.717), (1.111, -1.349, 1.718), (1.069, -1.521, 1.72), (0.9938, -1.426, 1.719), (1.034, -1.242, 1.747), (1.109, -1.336, 1.748), (1.068, -1.507, 1.75), (0.9929, -1.413, 1.749), (1.033, -1.229, 1.777), (1.107, -1.323, 1.778), (1.066, -1.493, 1.78), (0.9919, -1.399, 1.779), (0.1756, -3.329, 1.085), (0.1901, -3.583, 1.085), (0.1444, -3.597, 1.124), (0.13, -3.343, 1.124), (0.2736, -3.3, 1.102), (0.2879, -3.553, 1.102), (0.2426, -3.567, 1.141), (0.2282, -3.314, 1.141), (0.3702, -3.272, 1.119), (0.3845, -3.524, 1.119), (0.3394, -3.537, 1.157), (0.3251, -3.286, 1.157), (0.466, -3.245, 1.136), (0.4802, -3.495, 1.136), (0.4353, -3.508, 1.174), (0.4212, -3.258, 1.174), (0.5612, -3.217, 1.152), (0.5753, -3.466, 1.152), (0.5307, -3.479, 1.19), (0.5166, -3.23, 1.19), (0.6558, -3.19, 1.169), (0.6698, -3.437, 1.169), (0.6255, -3.45, 1.206), (0.6115, -3.203, 1.206), (0.75, -3.162, 1.185), (0.764, -3.408, 1.185), (0.7199, -3.421, 1.222), (0.706, -3.175, 1.222), (0.8439, -3.135, 1.201), (0.8578, -3.379, 1.201), (0.814, -3.392, 1.238), (0.8001, -3.148, 1.238), (-0.8832, -3.018, 1.224), (-0.775, -3.023, 1.21), (-0.7458, -3.022, 1.247), (-0.8528, -3.018, 1.261), (-0.8911, -2.811, 1.224), (-0.7882, -2.815, 1.209), (-0.7558, -2.814, 1.246), (-0.8573, -2.81, 1.261), (-0.8895, -2.606, 1.224), (-0.7912, -2.611, 1.209), (-0.7551, -2.61, 1.246), (-0.852, -2.606, 1.26), (-0.8833, -2.404, 1.223), (-0.7887, -2.408, 1.209), (-0.7491, -2.407, 1.246), (-0.842, -2.403, 1.26), (-0.877, -2.203, 1.223), (-0.7855, -2.207, 1.209), (-0.7425, -2.206, 1.245), (-0.8319, -2.202, 1.259), (-0.8739, -2.003, 1.223), (-0.7852, -2.007, 1.209), (-0.7382, -2.006, 1.245), (-0.8259, -2.002, 1.259), (-0.8723, -1.724, 1.266), (-0.7844, -1.611, 1.269), (-0.7406, -1.806, 1.277), (-0.8281, -1.919, 1.275), (-0.8769, -1.688, 1.301), (-0.7886, -1.577, 1.304), (-0.7474, -1.768, 1.312), (-0.8351, -1.88, 1.31), (-0.8873, -1.653, 1.335), (-0.7991, -1.543, 1.337), (-0.7599, -1.732, 1.346), (-0.8478, -1.842, 1.344), (-0.902, -1.618, 1.368), (-0.8139, -1.51, 1.37), (-0.7764, -1.697, 1.379), (-0.8642, -1.805, 1.377), (-0.918, -1.585, 1.401), (-0.8303, -1.477, 1.403), (-0.7941, -1.662, 1.411), (-0.8816, -1.769, 1.409), (-0.9333, -1.551, 1.434), (-0.8462, -1.445, 1.436), (-0.8111, -1.628, 1.444), (-0.898, -1.733, 1.442), (-0.9453, -1.518, 1.467), (-0.8593, -1.414, 1.469), (-0.8251, -1.594, 1.477), (-0.9109, -1.698, 1.475), (-0.9561, -1.485, 1.501), (-0.8725, -1.382, 1.503), (-0.8403, -1.56, 1.511), (-0.9238, -1.663, 1.509), (-0.9698, -1.453, 1.534), (-0.8885, -1.351, 1.537), (-0.8576, -1.526, 1.545), (-0.939, -1.628, 1.543), (-1.01, -1.403, 1.609), (-0.9298, -1.306, 1.607), (-0.8934, -1.482, 1.609), (-0.974, -1.579, 1.611), (-1.028, -1.389, 1.643), (-0.9491, -1.293, 1.641), (-0.9117, -1.468, 1.643), (-0.9913, -1.564, 1.645), (-1.049, -1.376, 1.676), (-0.9707, -1.28, 1.675), (-0.9323, -1.454, 1.676), (-1.011, -1.55, 1.678), (-1.066, -1.362, 1.709), (-0.9896, -1.267, 1.708), (-0.95, -1.44, 1.709), (-1.027, -1.536, 1.711), (-1.065, -1.349, 1.742), (-0.9895, -1.254, 1.74), (-0.9486, -1.426, 1.742), (-1.024, -1.521, 1.744), (-1.053, -1.336, 1.774), (-0.9786, -1.242, 1.772), (-0.9373, -1.413, 1.774), (-1.012, -1.507, 1.775), (-1.04, -1.323, 1.805), (-0.9657, -1.229, 1.803), (-0.9246, -1.399, 1.805), (-0.999, -1.493, 1.806), (0.05852, -3.583, 1.085), (0.07295, -3.329, 1.085), (0.1186, -3.343, 1.124), (0.1042, -3.597, 1.124), (-0.03937, -3.553, 1.102), (-0.02503, -3.3, 1.102), (0.0197, -3.314, 1.141), (0.006027, -3.567, 1.141), (-0.1373, -3.524, 1.119), (-0.1254, -3.272, 1.119), (-0.08328, -3.286, 1.157), (-0.09422, -3.537, 1.157), (-0.2402, -3.495, 1.136), (-0.2307, -3.245, 1.136), (-0.1907, -3.258, 1.174), (-0.1994, -3.508, 1.174), (-0.3474, -3.466, 1.152), (-0.3398, -3.217, 1.152), (-0.3015, -3.23, 1.19), (-0.3085, -3.479, 1.19), (-0.4579, -3.437, 1.169), (-0.4521, -3.19, 1.169), (-0.415, -3.203, 1.206), (-0.4205, -3.45, 1.206), (-0.5748, -3.408, 1.185), (-0.572, -3.162, 1.185), (-0.5354, -3.175, 1.222), (-0.538, -3.421, 1.222), (-0.697, -3.379, 1.201), (-0.6964, -3.135, 1.201), (-0.6602, -3.148, 1.238), (-0.6607, -3.392, 1.238), (1.027, 1.097, -1.762), (1.027, -1.096, -1.762), (1.027, 1.097, -1.006), (1.027, -1.096, -1.006), (0.1163, 1.097, -1.006), (0.1163, -1.096, -1.762), (0.1163, 1.097, -1.762), (0.1163, -1.096, -1.006), (1.027, 1.097, -2.378), (1.027, -1.096, -2.378), (0.1163, -1.096, -2.378), (0.1163, 1.097, -2.378), (1.027, 1.097, -3.594), (1.027, -1.096, -3.594), (0.1163, -1.096, -3.594), (0.1163, 1.097, -3.594), (-1.078, 1.097, -1.762), (-1.078, -1.096, -1.762), (-1.078, 1.097, -1.006), (-1.078, -1.096, -1.006), (-0.02551, 1.097, -1.006), (-0.02551, 1.097, -1.762), (-0.02551, -1.096, -1.006), (-0.02551, -1.096, -1.762), (-0.1673, 1.097, -1.006), (-0.1673, -1.096, -1.762), (-0.1673, 1.097, -1.762), (-0.1673, -1.096, -1.006), (-1.078, 1.097, -2.378), (-1.078, -1.096, -2.378), (-0.1673, -1.096, -2.378), (-0.1673, 1.097, -2.378), (-1.078, 1.097, -3.594), (-1.078, -1.096, -3.594), (-0.1673, -1.096, -3.594), (-0.1673, 1.097, -3.594)], [], [(27, 21, 0, 7), (28, 8, 4, 23), (22, 5, 8, 28), (33, 23, 4, 3, 11), (6, 8, 5, 2), (12, 20, 1, 2), (27, 7, 10, 32), (22, 12, 2, 5), (7, 6, 2, 1), (35, 13, 11), (3, 4, 8, 6), (0, 3, 6, 7), (30, 32, 10, 9), (7, 1, 9, 10), (1, 20, 30, 9), (13, 33, 11), (21, 35, 11, 3, 0), (27, 25, 14, 21), (28, 23, 18, 26), (22, 28, 26, 19), (33, 34, 17, 18, 23), (24, 16, 19, 26), (12, 16, 15, 20), (27, 32, 31, 25), (22, 19, 16, 12), (25, 15, 16, 24), (35, 34, 13), (17, 24, 26, 18), (14, 25, 24, 17), (30, 29, 31, 32), (20, 30, 32, 27), (25, 31, 29, 15), (15, 29, 30, 20), (13, 34, 33), (21, 14, 17, 34, 35), (72, 39, 36, 80), (64, 38, 37, 63), (82, 80, 36, 65, 63, 37, 53), (50, 81, 71, 51), (39, 40, 44, 43), (51, 71, 92), (79, 40, 39, 72), (41, 55, 57, 40, 79, 81, 50), (43, 44, 48, 47), (69, 38, 42, 70), (55, 41, 45, 54), (38, 64, 66, 39, 43, 42), (48, 59, 56, 49, 60, 67, 46, 47), (70, 42, 46, 67), (54, 45, 49, 56), (42, 43, 47, 46), (41, 50, 51, 52, 68), (52, 51, 92, 94), (38, 69, 68, 52), (52, 94, 82, 53), (38, 52, 53, 37), (57, 55, 54, 58), (58, 54, 56, 59), (40, 57, 58, 44), (44, 58, 59, 48), (45, 62, 60, 49), (41, 61, 62, 45), (66, 64, 63, 65), (39, 66, 65, 36), (62, 70, 67, 60), (69, 61, 41, 68), (61, 69, 70, 62), (72, 80, 73, 76), (107, 106, 74, 75), (82, 96, 74, 106, 108, 73, 80), (91, 93, 71, 81), (76, 84, 85, 77), (93, 92, 71), (79, 72, 76, 77), (78, 91, 81, 79, 77, 100, 98), (84, 88, 89, 85), (112, 113, 83, 75), (98, 97, 86, 78), (75, 83, 84, 76, 109, 107), (89, 88, 87, 110, 103, 90, 99, 102), (113, 110, 87, 83), (97, 99, 90, 86), (83, 87, 88, 84), (78, 111, 95, 93, 91), (95, 94, 92, 93), (75, 95, 111, 112), (95, 96, 82, 94), (75, 74, 96, 95), (100, 101, 97, 98), (101, 102, 99, 97), (77, 85, 101, 100), (85, 89, 102, 101), (86, 90, 103, 105), (78, 86, 105, 104), (109, 108, 106, 107), (76, 73, 108, 109), (105, 103, 110, 113), (112, 111, 78, 104), (104, 105, 113, 112), (213, 138, 115, 209), (144, 139, 116, 131), (190, 140, 117, 188), (152, 122, 128), (131, 116, 148, 150), (212, 130, 119, 204), (204, 119, 123, 211), (120, 124, 154), (181, 121, 125, 189), (118, 122, 152), (145, 143, 126, 136), (141, 114, 126, 143), (133, 117, 127, 136), (220, 125, 129, 221), (138, 144, 131, 115), (125, 153, 135, 137, 129), (133, 114, 146, 151), (210, 120, 130, 212), (119, 130, 134, 155), (121, 132, 135, 153), (142, 145, 136, 127), (114, 133, 136, 126), (231, 218, 138, 213), (134, 154, 124, 219, 139, 144), (227, 220, 140, 190), (222, 217, 143, 145), (216, 141, 143, 217), (117, 140, 142, 127), (123, 155, 134, 144, 138, 218), (221, 222, 145, 142), (215, 150, 148, 208), (214, 147, 150, 215), (117, 133, 151, 149), (188, 117, 149, 191), (115, 131, 150, 147), (209, 115, 147, 214), (132, 118, 152, 135), (135, 152, 128, 137), (125, 121, 153), (130, 120, 154, 134), (123, 119, 155), (184, 163, 157, 180), (202, 164, 159, 200), (183, 162, 156, 187), (187, 156, 160, 182), (193, 158, 161, 201), (181, 158, 162, 183), (228, 223, 163, 184), (229, 224, 164, 202), (186, 167, 166, 191), (185, 165, 167, 186), (200, 159, 166, 203), (180, 157, 165, 185), (196, 177, 173, 192), (195, 176, 168, 199), (199, 168, 175, 194), (193, 174, 176, 195), (230, 225, 177, 196), (198, 179, 172, 203), (197, 178, 179, 198), (192, 173, 178, 197), (207, 171, 169, 205), (210, 174, 170, 206), (232, 226, 171, 207), (205, 169, 172, 208), (164, 190, 188, 159), (158, 181, 189, 161), (224, 227, 190, 164), (159, 188, 191, 166), (141, 184, 180, 114), (132, 183, 187, 118), (118, 187, 182, 122), (121, 181, 183, 132), (216, 228, 184, 141), (151, 186, 191, 149), (146, 185, 186, 151), (114, 180, 185, 146), (171, 202, 200, 169), (174, 193, 201, 170), (226, 229, 202, 171), (169, 200, 203, 172), (163, 196, 192, 157), (162, 195, 199, 156), (156, 199, 194, 160), (158, 193, 195, 162), (223, 230, 196, 163), (167, 198, 203, 166), (165, 197, 198, 167), (157, 192, 197, 165), (177, 213, 209, 173), (176, 212, 204, 168), (168, 204, 211, 175), (174, 210, 212, 176), (225, 231, 213, 177), (179, 215, 208, 172), (178, 214, 215, 179), (173, 209, 214, 178), (139, 207, 205, 116), (120, 210, 206, 124), (219, 232, 207, 139), (116, 205, 208, 148), (140, 220, 221, 142), (211, 123, 218, 231), (189, 125, 220, 227), (137, 128, 217, 222), (122, 216, 217, 128), (129, 137, 222, 221), (182, 160, 223, 228), (201, 161, 224, 229), (194, 175, 225, 230), (206, 170, 226, 232), (161, 189, 227, 224), (122, 182, 228, 216), (170, 201, 229, 226), (160, 194, 230, 223), (175, 211, 231, 225), (124, 206, 232, 219), (233, 234, 235, 236), (248, 247, 246, 245), (253, 254, 255, 256), (268, 267, 266, 265), (273, 274, 250, 249), (274, 275, 251, 250), (275, 276, 252, 251), (276, 273, 249, 252), (277, 278, 274, 273), (278, 279, 275, 274), (279, 280, 276, 275), (280, 277, 273, 276), (281, 282, 278, 277), (282, 283, 279, 278), (283, 284, 280, 279), (284, 281, 277, 280), (285, 286, 282, 281), (286, 287, 283, 282), (287, 288, 284, 283), (288, 285, 281, 284), (289, 290, 286, 285), (290, 291, 287, 286), (291, 292, 288, 287), (292, 289, 285, 288), (293, 294, 290, 289), (294, 295, 291, 290), (295, 296, 292, 291), (296, 293, 289, 292), (237, 238, 294, 293), (238, 239, 295, 294), (239, 240, 296, 295), (240, 237, 293, 296), (297, 298, 238, 237), (298, 299, 239, 238), (299, 300, 240, 239), (300, 297, 237, 240), (301, 302, 298, 297), (302, 303, 299, 298), (303, 304, 300, 299), (304, 301, 297, 300), (305, 306, 302, 301), (306, 307, 303, 302), (307, 308, 304, 303), (308, 305, 301, 304), (309, 310, 306, 305), (310, 311, 307, 306), (311, 312, 308, 307), (312, 309, 305, 308), (313, 314, 310, 309), (314, 315, 311, 310), (315, 316, 312, 311), (316, 313, 309, 312), (317, 318, 314, 313), (318, 319, 315, 314), (319, 320, 316, 315), (320, 317, 313, 316), (321, 322, 318, 317), (322, 323, 319, 318), (323, 324, 320, 319), (324, 321, 317, 320), (325, 326, 322, 321), (326, 327, 323, 322), (327, 328, 324, 323), (328, 325, 321, 324), (329, 330, 326, 325), (330, 331, 327, 326), (331, 332, 328, 327), (332, 329, 325, 328), (241, 242, 330, 329), (242, 243, 331, 330), (243, 244, 332, 331), (244, 241, 329, 332), (333, 334, 242, 241), (334, 335, 243, 242), (335, 336, 244, 243), (336, 333, 241, 244), (337, 338, 334, 333), (338, 339, 335, 334), (339, 340, 336, 335), (340, 337, 333, 336), (341, 342, 338, 337), (342, 343, 339, 338), (343, 344, 340, 339), (344, 341, 337, 340), (345, 346, 342, 341), (346, 347, 343, 342), (347, 348, 344, 343), (348, 345, 341, 344), (349, 350, 346, 345), (350, 351, 347, 346), (351, 352, 348, 347), (352, 349, 345, 348), (353, 354, 350, 349), (354, 355, 351, 350), (355, 356, 352, 351), (356, 353, 349, 352), (357, 358, 354, 353), (358, 359, 355, 354), (359, 360, 356, 355), (360, 357, 353, 356), (245, 246, 358, 357), (246, 247, 359, 358), (247, 248, 360, 359), (248, 245, 357, 360), (361, 362, 234, 233), (362, 363, 235, 234), (363, 364, 236, 235), (364, 361, 233, 236), (365, 366, 362, 361), (366, 367, 363, 362), (367, 368, 364, 363), (368, 365, 361, 364), (369, 370, 366, 365), (370, 371, 367, 366), (371, 372, 368, 367), (372, 369, 365, 368), (373, 374, 370, 369), (374, 375, 371, 370), (375, 376, 372, 371), (376, 373, 369, 372), (377, 378, 374, 373), (378, 379, 375, 374), (379, 380, 376, 375), (380, 377, 373, 376), (381, 382, 378, 377), (382, 383, 379, 378), (383, 384, 380, 379), (384, 381, 377, 380), (385, 386, 382, 381), (386, 387, 383, 382), (387, 388, 384, 383), (388, 385, 381, 384), (389, 390, 386, 385), (390, 391, 387, 386), (391, 392, 388, 387), (392, 389, 385, 388), (249, 250, 390, 389), (250, 251, 391, 390), (251, 252, 392, 391), (252, 249, 389, 392), (393, 394, 270, 269), (394, 395, 271, 270), (395, 396, 272, 271), (396, 393, 269, 272), (397, 398, 394, 393), (398, 399, 395, 394), (399, 400, 396, 395), (400, 397, 393, 396), (401, 402, 398, 397), (402, 403, 399, 398), (403, 404, 400, 399), (404, 401, 397, 400), (405, 406, 402, 401), (406, 407, 403, 402), (407, 408, 404, 403), (408, 405, 401, 404), (409, 410, 406, 405), (410, 411, 407, 406), (411, 412, 408, 407), (412, 409, 405, 408), (413, 414, 410, 409), (414, 415, 411, 410), (415, 416, 412, 411), (416, 413, 409, 412), (257, 258, 414, 413), (258, 259, 415, 414), (259, 260, 416, 415), (260, 257, 413, 416), (417, 418, 258, 257), (418, 419, 259, 258), (419, 420, 260, 259), (420, 417, 257, 260), (421, 422, 418, 417), (422, 423, 419, 418), (423, 424, 420, 419), (424, 421, 417, 420), (425, 426, 422, 421), (426, 427, 423, 422), (427, 428, 424, 423), (428, 425, 421, 424), (429, 430, 426, 425), (430, 431, 427, 426), (431, 432, 428, 427), (432, 429, 425, 428), (433, 434, 430, 429), (434, 435, 431, 430), (435, 436, 432, 431), (436, 433, 429, 432), (437, 438, 434, 433), (438, 439, 435, 434), (439, 440, 436, 435), (440, 437, 433, 436), (441, 442, 438, 437), (442, 443, 439, 438), (443, 444, 440, 439), (444, 441, 437, 440), (445, 446, 442, 441), (446, 447, 443, 442), (447, 448, 444, 443), (448, 445, 441, 444), (449, 450, 446, 445), (450, 451, 447, 446), (451, 452, 448, 447), (452, 449, 445, 448), (261, 262, 450, 449), (262, 263, 451, 450), (263, 264, 452, 451), (264, 261, 449, 452), (453, 454, 262, 261), (454, 455, 263, 262), (455, 456, 264, 263), (456, 453, 261, 264), (457, 458, 454, 453), (458, 459, 455, 454), (459, 460, 456, 455), (460, 457, 453, 456), (461, 462, 458, 457), (462, 463, 459, 458), (463, 464, 460, 459), (464, 461, 457, 460), (465, 466, 462, 461), (466, 467, 463, 462), (467, 468, 464, 463), (468, 465, 461, 464), (469, 470, 466, 465), (470, 471, 467, 466), (471, 472, 468, 467), (472, 469, 465, 468), (473, 474, 470, 469), (474, 475, 471, 470), (475, 476, 472, 471), (476, 473, 469, 472), (477, 478, 474, 473), (478, 479, 475, 474), (479, 480, 476, 475), (480, 477, 473, 476), (265, 266, 478, 477), (266, 267, 479, 478), (267, 268, 480, 479), (268, 265, 477, 480), (481, 482, 254, 253), (482, 483, 255, 254), (483, 484, 256, 255), (484, 481, 253, 256), (485, 486, 482, 481), (486, 487, 483, 482), (487, 488, 484, 483), (488, 485, 481, 484), (489, 490, 486, 485), (490, 491, 487, 486), (491, 492, 488, 487), (492, 489, 485, 488), (493, 494, 490, 489), (494, 495, 491, 490), (495, 496, 492, 491), (496, 493, 489, 492), (497, 498, 494, 493), (498, 499, 495, 494), (499, 500, 496, 495), (500, 497, 493, 496), (501, 502, 498, 497), (502, 503, 499, 498), (503, 504, 500, 499), (504, 501, 497, 500), (505, 506, 502, 501), (506, 507, 503, 502), (507, 508, 504, 503), (508, 505, 501, 504), (509, 510, 506, 505), (510, 511, 507, 506), (511, 512, 508, 507), (512, 509, 505, 508), (269, 270, 510, 509), (270, 271, 511, 510), (271, 272, 512, 511), (272, 269, 509, 512), (517, 515, 513, 519), (515, 516, 514, 513), (518, 519, 524, 523), (520, 535, 536, 518), (520, 517, 533, 535), (533, 517, 519, 534), (536, 534, 519, 518), (516, 520, 518, 514), (516, 515, 517, 520), (523, 524, 528, 527), (519, 513, 521, 524), (514, 518, 523, 522), (513, 514, 522, 521), (527, 528, 525, 526), (524, 521, 525, 528), (522, 523, 527, 526), (521, 522, 526, 525), (537, 539, 529, 531), (531, 529, 530, 532), (538, 543, 544, 539), (540, 538, 536, 535), (540, 535, 533, 537), (533, 534, 539, 537), (536, 538, 539, 534), (532, 530, 538, 540), (532, 540, 537, 531), (543, 547, 548, 544), (539, 544, 541, 529), (530, 542, 543, 538), (529, 541, 542, 530), (547, 546, 545, 548), (544, 548, 545, 541), (542, 546, 547, 543), (541, 545, 546, 542)])
me_mesh_001.polygons.foreach_set('material_index', [2, 2, 2, 2, 2, 2, 2, 2, 2, 2, 2, 2, 2, 2, 2, 2, 2, 2, 2, 2, 2, 2, 2, 2, 2, 2, 2, 2, 2, 2, 2, 2, 2, 2, 2, 1, 1, 0, 0, 1, 0, 1, 1, 1, 1, 1, 0, 0, 1, 1, 0, 1, 1, 1, 0, 1, 0, 0, 1, 1, 1, 1, 0, 1, 0, 0, 0, 1, 1, 0, 0, 1, 0, 1, 1, 1, 1, 1, 0, 0, 1, 1, 0, 1, 1, 1, 0, 1, 0, 0, 1, 1, 1, 1, 0, 1, 0, 0, 0, 3, 3, 3, 3, 3, 3, 3, 3, 3, 3, 3, 3, 3, 3, 3, 3, 3, 3, 3, 3, 3, 3, 3, 3, 3, 3, 3, 3, 3, 3, 3, 3, 3, 3, 3, 3, 3, 3, 3, 3, 3, 3, 3, 3, 3, 3, 3, 3, 3, 3, 3, 3, 3, 3, 3, 3, 3, 3, 3, 3, 3, 3, 3, 3, 3, 3, 3, 3, 3, 3, 3, 3, 3, 3, 3, 3, 3, 3, 3, 3, 3, 3, 3, 3, 3, 3, 3, 3, 3, 3, 3, 3, 3, 3, 3, 3, 3, 3, 3, 3, 3, 3, 3, 3, 3, 3, 3, 3, 3, 3, 3, 3, 3, 3, 3, 3, 3, 3, 3, 3, 3, 3, 3, 3, 3, 3, 3, 3, 3, 3, 3, 3, 3, 3, 3, 3, 3, 3, 3, 3, 3, 3, 3, 3, 3, 3, 3, 3, 3, 3, 3, 3, 3, 3, 3, 3, 3, 3, 3, 3, 3, 3, 3, 3, 3, 3, 3, 3, 3, 3, 3, 3, 3, 3, 3, 3, 3, 3, 3, 3, 3, 3, 3, 3, 3, 3, 3, 3, 3, 3, 3, 3, 3, 3, 3, 3, 3, 3, 3, 3, 3, 3, 3, 3, 3, 3, 3, 3, 3, 3, 3, 3, 3, 3, 3, 3, 3, 3, 3, 3, 3, 3, 3, 3, 3, 3, 3, 3, 3, 3, 3, 3, 3, 3, 3, 3, 3, 3, 3, 3, 3, 3, 3, 3, 3, 3, 3, 3, 3, 3, 3, 3, 3, 3, 3, 3, 3, 3, 3, 3, 3, 3, 3, 3, 3, 3, 3, 3, 3, 3, 3, 3, 3, 3, 3, 3, 3, 3, 3, 3, 3, 3, 3, 3, 3, 3, 3, 3, 3, 3, 3, 3, 3, 3, 3, 3, 3, 3, 3, 3, 3, 3, 3, 3, 3, 3, 3, 3, 3, 3, 3, 3, 3, 3, 3, 3, 3, 3, 3, 3, 3, 3, 3, 3, 3, 3, 3, 3, 3, 3, 3, 3, 3, 3, 3, 3, 3, 3, 3, 3, 3, 3, 3, 3, 3, 3, 3, 3, 3, 3, 3, 3, 3, 3, 3, 3, 3, 3, 3, 3, 3, 3, 3, 3, 3, 3, 3, 3, 3, 3, 3, 3, 3, 3, 3, 3, 3, 3, 3, 3, 3, 3, 3, 3, 3, 3, 3, 3, 3, 3, 3, 3, 3, 4, 4, 4, 4, 4, 4, 4, 4, 4, 4, 4, 4, 4, 4, 4, 4, 4, 4, 4, 4, 4, 4, 4, 4, 4, 4, 4, 4, 4, 4, 4, 4, 4, 4])
me_mesh_001.materials.append(mat_tunica)
me_mesh_001.materials.append(mat_franja)
me_mesh_001.materials.append(mat_material)
me_mesh_001.materials.append(mat_cabello)
me_mesh_001.materials.append(mat_pantalon_1)
me_mesh_001.use_remesh_preserve_volume = False
me_mesh_001.use_remesh_preserve_attributes = False
me_mesh_001.use_mirror_vertex_groups = False
me_mesh_001.update()
me_cube_001 = bpy.data.meshes.new('Cube.001')
me_cube_001.from_pydata([(-1.0, -1.0, -1.0), (-1.0, 1.0, -1.0), (1.0, 1.0, -1.0), (1.0, -1.0, -1.0), (-1.0, -1.0, 1.0), (-1.0, 1.0, 1.0), (1.0, 1.0, 1.0), (1.0, -1.0, 1.0)], [], [(4, 5, 1, 0), (5, 6, 2, 1), (6, 7, 3, 2), (7, 4, 0, 3), (0, 1, 2, 3), (7, 6, 5, 4)])
me_cube_001.materials.append(mat_morado)
me_cube_001.use_remesh_preserve_volume = False
me_cube_001.use_remesh_preserve_attributes = False
me_cube_001.use_mirror_vertex_groups = False
me_cube_001.update()
me_plane_004 = bpy.data.meshes.new('Plane.004')
me_plane_004.from_pydata([(-0.837, -0.957, 0.8866), (-0.6758, 0.6252, 0.8866), (-1.014, 0.6252, 2.217), (-1.016, -0.957, 1.737), (-0.9013, -0.5938, 3.008), (-0.8405, 0.4001, 2.847), (-1.136, 0.043, 2.026), (-0.8632, 0.043, 0.8866), (-0.3688, 0.043, 3.221), (-0.5354, 0.6252, 0.1806), (-0.5354, 0.043, 0.1806), (-0.2637, -1.268, 1.876), (-0.01381, 0.9127, 2.205), (-0.01381, -1.491, 1.916), (0.8094, -0.957, 0.8866), (0.6482, 0.6252, 0.8866), (0.9862, 0.6252, 2.217), (0.9881, -0.957, 1.737), (0.8737, -0.5938, 3.008), (0.8129, 0.4001, 2.847), (-0.01381, 0.7109, 0.4658), (-0.01381, -1.134, 0.6778), (-0.01381, 0.6876, 2.92), (-0.01381, -0.8531, 3.171), (1.108, 0.043, 2.026), (0.8356, 0.043, 0.8866), (0.3412, 0.043, 3.221), (-0.01381, 0.043, 0.6778), (-0.01381, 0.043, 3.274), (0.5078, 0.6252, 0.1806), (-0.01381, 0.7994, 0.1057), (0.5078, 0.043, 0.1806), (-0.01381, 0.043, 0.1057), (-0.01381, -1.193, 2.428), (0.2361, -1.268, 1.876), (-0.01381, -1.19, 1.627), (1.084, 0.6511, -4.008), (1.084, -0.01457, -4.008), (1.084, -0.3422, -0.3648), (1.084, 0.6511, -0.3648), (1.084, 0.6511, 0.2554), (1.084, -0.01457, 0.2554), (0.7532, 0.6511, -2.456), (0.7532, -0.01457, -2.456), (2.41, -0.01457, -0.3648), (2.41, 0.6511, -0.3648), (2.41, 0.6511, 0.2554), (2.41, -0.01457, 0.2554), (4.239, -0.01457, -0.3648), (4.239, 0.6511, -0.3648), (4.239, 0.6511, 0.2554), (4.239, -0.01457, 0.2554), (0.3158, -0.01457, -2.456), (0.4053, -0.3709, -0.4955), (0.5861, -0.01457, -4.008), (0.633, -0.01457, 0.2554), (0.005992, -0.3877, -0.5725), (0.005992, 0.6511, -0.5725), (-1.072, 0.6511, -4.008), (-1.072, -0.01457, -4.008), (-1.072, -0.3422, -0.3648), (-1.072, 0.6511, -0.3648), (-1.072, 0.6511, 0.2554), (-1.072, -0.01457, 0.2554), (0.005992, 0.6511, 0.2554), (0.005992, 0.6511, -4.008), (0.005992, -0.01457, 0.2554), (0.005992, -0.01457, -4.008), (-0.7413, 0.6511, -2.456), (-0.7413, -0.01457, -2.456), (0.005992, 0.6511, -2.456), (0.005992, -0.01457, -2.456), (-2.398, -0.01457, -0.3648), (-2.398, 0.6511, -0.3648), (-2.398, 0.6511, 0.2554), (-2.398, -0.01457, 0.2554), (-4.227, -0.01457, -0.3648), (-4.227, 0.6511, -0.3648), (-4.227, 0.6511, 0.2554), (-4.227, -0.01457, 0.2554), (-0.3039, -0.01457, -2.456), (-0.3934, -0.3709, -0.4955), (-0.5741, -0.01457, -4.008), (-0.621, -0.01457, 0.2554), (0.1366, -0.7616, 2.926), (0.1366, -0.2616, 2.926), (0.2971, -0.2616, 3.4), (0.5091, -0.6473, 3.373), (0.6692, -0.2616, 2.802), (0.6692, -0.7616, 2.802), (0.7338, -0.7616, 3.298), (0.7338, -0.2616, 3.298), (-0.4026, -0.7616, 2.902), (-0.4026, -0.2616, 2.902), (-0.5045, -0.2616, 3.392), (-0.5045, -0.7616, 3.392), (-0.6197, -0.7616, 2.416), (-0.6197, -0.2616, 2.416), (-1.12, -0.2616, 2.416), (-1.12, -0.7616, 2.416), (-0.4848, -0.8864, 1.356), (-0.4848, -0.1369, 1.356), (-1.234, -0.1369, 1.39), (-1.234, -0.8864, 1.39), (-0.3744, -1.103, 0.2876), (-0.3744, 0.07978, 0.2876), (-1.555, 0.0798, 0.3547), (-1.555, -1.103, 0.3547), (-0.6938, -0.7616, -2.384), (-0.6938, -0.2616, -2.384), (-1.194, -0.2616, -2.392), (-1.194, -0.7616, -2.392), (1.039, -0.7616, 2.518), (1.039, -0.2616, 2.518), (0.5396, -0.2616, 2.539), (0.5396, -0.7616, 2.539), (1.168, -0.906, 1.532), (1.167, -0.1201, 1.642), (0.3737, -0.1172, 1.615), (0.3744, -0.9031, 1.505), (1.564, -0.8574, 0.3625), (1.598, 0.5491, 0.3907), (0.2117, 0.5875, 0.1515), (0.1775, -0.8189, 0.1232), (1.445, -0.773, -2.473), (1.473, -0.2754, -2.513), (0.9744, -0.2502, -2.544), (0.9468, -0.7479, -2.504), (0.2877, -0.5075, 2.412), (1.217, -0.2167, 2.335), (0.9974, 0.8474, 2.804), (0.06791, 0.5566, 2.882), (0.1925, -0.5793, 2.258), (1.396, -0.1581, 2.231), (0.9746, 1.045, 2.197), (-0.2293, 0.6242, 2.223), (0.5614, -0.1137, 0.6791), (1.249, 0.1284, 0.7415), (1.003, 0.8167, 0.7738), (0.316, 0.5746, 0.7114), (0.4555, 0.03313, -2.488), (1.472, 0.3905, -2.427), (1.109, 1.392, -2.255), (0.093, 1.035, -2.316), (-1.152, -0.3827, 2.688), (-0.2993, -0.6091, 2.566), (-0.06278, 0.05971, 3.224), (-0.9159, 0.2862, 3.346), (-1.309, -0.3496, 2.23), (-0.5584, -0.461, 2.097), (-0.4167, 0.7994, 2.379), (-1.167, 0.9108, 2.512), (-1.32, -0.00326, 0.6863), (-0.3527, -0.1818, 0.6986), (-0.1746, 0.7848, 0.7301), (-1.142, 0.9633, 0.7178), (-1.261, 0.1077, -2.301), (-0.5882, -0.01622, -2.326), (-0.4644, 0.6575, -2.333), (-1.138, 0.7814, -2.308), (-0.6173, -0.4124, 2.387), (0.5772, -0.4124, 2.387), (0.5772, 0.3853, 3.276), (-0.6173, 0.3853, 3.276), (-0.5472, 0.09355, 2.027), (0.5071, 0.09355, 2.027), (0.5071, 1.025, 2.521), (-0.5472, 1.025, 2.521), (-0.7878, -0.1006, 1.602), (0.7478, -0.1006, 1.602), (0.7478, 1.424, 1.788), (-0.7878, 1.424, 1.788), (-0.7494, 0.209, -2.329), (0.7093, 0.209, -2.329), (0.7093, 1.664, -2.228), (-0.7494, 1.664, -2.228), (1.514, -0.8097, -0.3088), (1.576, 0.1286, -0.467), (0.6364, 0.1632, -0.6271), (0.5749, -0.7751, -0.4689), (1.711, -1.048, -1.284), (1.779, 0.1536, -1.392), (0.5744, 0.2136, -1.478), (0.5068, -0.9885, -1.37), (-0.5559, -0.9323, -0.5522), (-0.5559, -0.09092, -0.5522), (-1.397, -0.09091, -0.5556), (-1.397, -0.9323, -0.5556), (-0.4475, -1.024, -1.305), (-0.4475, 0.001068, -1.305), (-1.473, 0.001079, -1.324), (-1.473, -1.024, -1.324), (-1.539, -0.1198, -0.7749), (-0.2988, -0.3482, -0.8218), (-0.07072, 0.8932, -0.8339), (-1.311, 1.122, -0.787), (-0.4581, 0.3621, -0.3221), (0.418, 0.3621, -0.3221), (0.418, 1.236, -0.2616), (-0.4581, 1.236, -0.2616), (0.5825, 0.02903, -0.8712), (1.204, 0.2492, -0.8456), (0.9823, 0.8666, -0.7738), (0.3608, 0.6464, -0.7994), (0.1365, -0.7616, 2.926), (0.1365, -0.2616, 2.926), (0.2971, -0.2616, 3.4), (0.2971, -0.7616, 3.4), (-0.7197, -0.6004, 2.924), (-0.708, -0.2542, 2.923), (-0.7381, -0.2452, 3.243), (-0.7381, -0.66, 3.243), (-0.975, -0.3956, 2.911), (-0.9951, -0.642, 2.897), (-0.5628, -0.8141, 1.98), (-0.5628, -0.2092, 1.98), (-1.168, -0.2091, 1.974), (-1.168, -0.8141, 1.974), (-0.4414, -0.975, 0.8961), (-0.4414, -0.04822, 0.8961), (-1.364, -0.04821, 0.9888), (-1.364, -0.975, 0.9888), (-0.5946, -0.8674, -1.95), (-0.5946, -0.1558, -1.95), (-1.306, -0.1558, -1.961), (-1.306, -0.8674, -1.961), (0.9883, -0.6473, 2.972), (1.009, -0.344, 2.914), (0.5567, -0.2616, 2.798), (0.5567, -0.7616, 2.798), (1.095, -0.825, 2.11), (1.095, -0.1983, 2.11), (0.468, -0.1983, 2.123), (0.468, -0.825, 2.123), (1.348, -0.8666, 0.9229), (1.338, 0.1434, 1.211), (0.2915, 0.1587, 1.122), (0.3012, -0.8513, 0.8342), (0.4647, -0.4493, 2.584), (0.9858, -0.1657, 3.233), (0.3966, -0.1472, 3.179), (0.4111, -0.3072, 1.271), (1.307, 0.006051, 1.415), (0.9865, 0.9106, 1.444), (0.09027, 0.5974, 1.3), (0.5316, 0.0326, -1.533), (1.311, 0.3068, -1.486), (1.033, 1.076, -1.355), (0.2534, 0.8013, -1.402), (-0.7014, -0.502, 3.182), (-0.9249, -0.3622, 3.182), (-1.198, -0.3663, 2.591), (-0.4486, -0.4143, 2.275), (-0.2674, 0.5458, 2.692), (-1.017, 0.5938, 3.008), (-1.313, -0.1985, 1.494), (-0.4626, -0.358, 1.548), (-0.3072, 0.7857, 1.612), (-1.158, 0.9451, 1.558), (-1.376, 0.01349, -1.669), (-0.4684, -0.1537, -1.703), (-0.3014, 0.7551, -1.712), (-1.21, 0.9223, -1.678), (-0.5737, 0.3013, -1.119), (0.5337, 0.3013, -1.119), (0.5337, 1.406, -1.043), (-0.5737, 1.406, -1.043), (1.527, -0.8576, -2.112), (1.566, -0.1441, -2.169), (0.8519, -0.1081, -2.215), (0.8122, -0.8215, -2.158), (-1.419, -0.05641, 0.04863), (-0.3283, -0.2572, 0.00741), (-0.1277, 0.8342, -0.00321), (-1.218, 1.035, 0.03801), (-0.5965, 0.1662, 0.5024), (0.5564, 0.1662, 0.5024), (0.5564, 1.316, 0.582), (-0.5965, 1.316, 0.582), (0.5684, -0.065, 0.1536), (1.234, 0.1718, 0.1683), (0.9964, 0.8358, 0.2096), (0.3312, 0.5989, 0.1949), (0.5756, -0.0184, -0.354), (1.219, 0.2105, -0.3397), (0.9893, 0.8524, -0.2998), (0.3462, 0.6234, -0.3141), (-0.4026, -0.7616, 2.902), (-0.5045, -0.2616, 3.392), (-0.5045, -0.7616, 3.392), (-0.7381, -0.66, 3.243), (0.2971, -0.7616, 3.4), (0.2971, -0.2616, 3.4), (0.1365, -0.7616, 2.926), (-0.7381, -0.3633, 3.243), (-0.708, -0.3723, 2.923), (-0.7197, -0.6004, 2.924), (0.5567, -0.7616, 2.798), (0.5567, -0.2616, 2.798), (1.088, -0.2816, 2.674), (1.056, -0.7616, 2.765), (0.3966, -0.1472, 3.179), (1.052, 0.0005141, 3.179), (1.088, -0.5177, 2.674), (0.4647, -0.6854, 2.584), (-0.9249, -0.3622, 3.182), (-0.7014, -0.384, 3.182), (-0.7197, -0.6468, 2.924), (-0.975, -0.56, 2.911), (1.084, 0.6573, -4.001), (1.084, -0.0208, -4.001), (1.084, 0.6949, -5.095), (1.084, -0.08224, -5.095), (0.2027, 0.6573, -4.001), (0.2027, -0.0208, -4.001), (0.2027, 0.6949, -5.095), (0.2027, -0.08224, -5.095), (1.084, 0.6573, -6.638), (1.084, -0.0208, -6.638), (0.2027, 0.6573, -6.638), (0.2027, -0.0208, -6.638), (1.084, 0.6573, -9.363), (1.084, -0.0208, -9.363), (0.2027, 0.6573, -9.363), (0.2027, -0.0208, -9.363), (-1.072, 0.6573, -4.001), (-1.072, -0.0208, -4.001), (0.005992, 0.6573, -4.001), (0.005992, -0.0208, -4.001), (-1.072, 0.6949, -5.095), (-1.072, -0.08224, -5.095), (0.005992, 0.6949, -5.095), (0.005992, -0.08224, -5.095), (-0.1907, 0.6573, -4.001), (-0.1907, -0.0208, -4.001), (-0.1907, 0.6949, -5.095), (-0.1907, -0.08224, -5.095), (-1.072, 0.6573, -6.638), (-1.072, -0.0208, -6.638), (-0.1907, 0.6573, -6.638), (-0.1907, -0.0208, -6.638), (-1.072, 0.6573, -9.363), (-1.072, -0.0208, -9.363), (-0.1907, 0.6573, -9.363), (-0.1907, -0.0208, -9.363)], [], [(27, 21, 0, 7), (28, 8, 4, 23), (22, 5, 8, 28), (33, 23, 4, 3, 11), (6, 8, 5, 2), (12, 20, 1, 2), (27, 7, 10, 32), (22, 12, 2, 5), (7, 6, 2, 1), (35, 13, 11), (3, 4, 8, 6), (0, 3, 6, 7), (30, 32, 10, 9), (7, 1, 9, 10), (1, 20, 30, 9), (13, 33, 11), (21, 35, 11, 3, 0), (27, 25, 14, 21), (28, 23, 18, 26), (22, 28, 26, 19), (33, 34, 17, 18, 23), (24, 16, 19, 26), (12, 16, 15, 20), (27, 32, 31, 25), (22, 19, 16, 12), (25, 15, 16, 24), (35, 34, 13), (17, 24, 26, 18), (14, 25, 24, 17), (30, 29, 31, 32), (20, 30, 32, 27), (25, 31, 29, 15), (15, 29, 30, 20), (13, 34, 33), (21, 14, 17, 34, 35), (39, 38, 43, 42), (70, 42, 36, 65), (42, 43, 37, 36), (57, 39, 42, 70), (67, 65, 36, 37, 54), (55, 66, 56, 53), (39, 40, 46, 45), (52, 71, 67, 54), (64, 40, 39, 57), (41, 40, 64, 66, 55), (53, 56, 71, 52), (45, 46, 50, 49), (41, 38, 44, 47), (40, 41, 47, 46), (38, 39, 45, 44), (50, 51, 48, 49), (47, 44, 48, 51), (46, 47, 51, 50), (44, 45, 49, 48), (43, 52, 54, 37), (41, 55, 53, 38), (38, 53, 52, 43), (61, 68, 69, 60), (70, 65, 58, 68), (68, 58, 59, 69), (57, 70, 68, 61), (67, 82, 59, 58, 65), (83, 81, 56, 66), (61, 73, 74, 62), (80, 82, 67, 71), (64, 57, 61, 62), (63, 83, 66, 64, 62), (81, 80, 71, 56), (73, 77, 78, 74), (63, 75, 72, 60), (62, 74, 75, 63), (60, 72, 73, 61), (78, 77, 76, 79), (75, 79, 76, 72), (74, 78, 79, 75), (72, 76, 77, 73), (69, 59, 82, 80), (63, 60, 81, 83), (60, 69, 80, 81), (163, 94, 206), (175, 174, 173, 172), (159, 158, 157, 156), (204, 161, 207), (160, 92, 95), (94, 95, 207), (204, 92, 161), (229, 84, 238), (94, 207, 206), (143, 142, 141, 140), (92, 160, 161), (95, 92, 207), (127, 126, 125, 124), (163, 206, 162), (92, 204, 207), (111, 110, 109, 108), (212, 308, 307, 209), (249, 209, 210), (250, 305, 308, 212), (87, 84, 89, 90), (227, 303, 302, 239), (238, 304, 303, 227), (86, 87, 90, 91), (229, 297, 300, 226), (213, 208, 211), (238, 298, 297, 229), (211, 290, 294, 249), (85, 86, 91, 88), (209, 295, 296, 208), (249, 294, 295, 209), (85, 240, 239, 228), (84, 85, 88, 89), (209, 307, 306, 210), (240, 292, 291, 86), (85, 205, 292, 240), (95, 289, 287, 160), (94, 288, 289, 95), (239, 302, 301, 228), (226, 300, 299, 227), (208, 296, 290, 211), (160, 287, 93, 163), (212, 213, 211, 250), (206, 207, 161, 162), (85, 228, 238, 84), (210, 306, 305, 250), (163, 93, 288, 94), (86, 87, 239, 240), (227, 299, 298, 238), (210, 250, 211, 249), (228, 301, 304, 238), (239, 87, 226, 227), (84, 229, 226, 87), (205, 292, 86, 85), (292, 291, 87, 86), (296, 295, 93, 287), (295, 294, 288, 93), (294, 290, 289, 288), (290, 296, 287, 289), (96, 97, 209, 208), (97, 98, 212, 209), (98, 99, 213, 212), (99, 96, 208, 213), (214, 215, 97, 96), (215, 216, 98, 97), (216, 217, 99, 98), (217, 214, 96, 99), (100, 101, 215, 214), (101, 102, 216, 215), (102, 103, 217, 216), (103, 100, 214, 217), (218, 219, 101, 100), (219, 220, 102, 101), (220, 221, 103, 102), (221, 218, 100, 103), (104, 105, 219, 218), (105, 106, 220, 219), (106, 107, 221, 220), (107, 104, 218, 221), (222, 223, 189, 188), (223, 224, 190, 189), (224, 225, 191, 190), (225, 222, 188, 191), (108, 109, 223, 222), (109, 110, 224, 223), (110, 111, 225, 224), (111, 108, 222, 225), (112, 113, 299, 300), (113, 114, 298, 299), (114, 115, 297, 298), (115, 112, 300, 297), (116, 117, 231, 230), (117, 118, 232, 231), (118, 119, 233, 232), (119, 116, 230, 233), (230, 231, 113, 112), (231, 232, 114, 113), (232, 233, 115, 114), (233, 230, 112, 115), (120, 121, 235, 234), (121, 122, 236, 235), (122, 123, 237, 236), (123, 120, 234, 237), (234, 235, 117, 116), (235, 236, 118, 117), (236, 237, 119, 118), (237, 234, 116, 119), (176, 177, 121, 120), (177, 178, 122, 121), (178, 179, 123, 122), (179, 176, 120, 123), (128, 129, 303, 304), (129, 130, 302, 303), (130, 131, 301, 302), (131, 128, 304, 301), (132, 133, 129, 128), (133, 134, 130, 129), (134, 135, 131, 130), (135, 132, 128, 131), (241, 242, 133, 132), (242, 243, 134, 133), (243, 244, 135, 134), (244, 241, 132, 135), (136, 137, 242, 241), (137, 138, 243, 242), (138, 139, 244, 243), (139, 136, 241, 244), (245, 246, 201, 200), (246, 247, 202, 201), (247, 248, 203, 202), (248, 245, 200, 203), (140, 141, 246, 245), (141, 142, 247, 246), (142, 143, 248, 247), (143, 140, 245, 248), (144, 145, 307, 308), (145, 146, 306, 307), (146, 147, 305, 306), (147, 144, 308, 305), (251, 252, 145, 144), (252, 253, 146, 145), (253, 254, 147, 146), (254, 251, 144, 147), (148, 149, 252, 251), (149, 150, 253, 252), (150, 151, 254, 253), (151, 148, 251, 254), (255, 256, 149, 148), (256, 257, 150, 149), (257, 258, 151, 150), (258, 255, 148, 151), (152, 153, 256, 255), (153, 154, 257, 256), (154, 155, 258, 257), (155, 152, 255, 258), (259, 260, 193, 192), (260, 261, 194, 193), (261, 262, 195, 194), (262, 259, 192, 195), (156, 157, 260, 259), (157, 158, 261, 260), (158, 159, 262, 261), (159, 156, 259, 262), (164, 165, 161, 160), (165, 166, 162, 161), (166, 167, 163, 162), (167, 164, 160, 163), (168, 169, 165, 164), (169, 170, 166, 165), (170, 171, 167, 166), (171, 168, 164, 167), (263, 264, 197, 196), (264, 265, 198, 197), (265, 266, 199, 198), (266, 263, 196, 199), (172, 173, 264, 263), (173, 174, 265, 264), (174, 175, 266, 265), (175, 172, 263, 266), (180, 181, 177, 176), (181, 182, 178, 177), (182, 183, 179, 178), (183, 180, 176, 179), (124, 125, 268, 267), (125, 126, 269, 268), (126, 127, 270, 269), (127, 124, 267, 270), (267, 268, 181, 180), (268, 269, 182, 181), (269, 270, 183, 182), (270, 267, 180, 183), (184, 185, 105, 104), (185, 186, 106, 105), (186, 187, 107, 106), (187, 184, 104, 107), (188, 189, 185, 184), (189, 190, 186, 185), (190, 191, 187, 186), (191, 188, 184, 187), (271, 272, 153, 152), (272, 273, 154, 153), (273, 274, 155, 154), (274, 271, 152, 155), (192, 193, 272, 271), (193, 194, 273, 272), (194, 195, 274, 273), (195, 192, 271, 274), (275, 276, 169, 168), (276, 277, 170, 169), (277, 278, 171, 170), (278, 275, 168, 171), (196, 197, 276, 275), (197, 198, 277, 276), (198, 199, 278, 277), (199, 196, 275, 278), (279, 280, 137, 136), (280, 281, 138, 137), (281, 282, 139, 138), (282, 279, 136, 139), (283, 284, 280, 279), (284, 285, 281, 280), (285, 286, 282, 281), (286, 283, 279, 282), (200, 201, 284, 283), (201, 202, 285, 284), (202, 203, 286, 285), (203, 200, 283, 286), (314, 313, 327, 328), (313, 309, 311, 315), (309, 310, 312, 311), (314, 328, 332, 316), (315, 316, 332, 331), (310, 309, 313, 314), (327, 313, 315, 331), (310, 314, 316, 312), (316, 315, 319, 320), (320, 319, 323, 324), (315, 311, 317, 319), (312, 316, 320, 318), (311, 312, 318, 317), (321, 322, 324, 323), (319, 317, 321, 323), (318, 320, 324, 322), (317, 318, 322, 321), (334, 328, 327, 333), (333, 335, 329, 325), (325, 329, 330, 326), (334, 336, 332, 328), (335, 331, 332, 336), (326, 334, 333, 325), (327, 331, 335, 333), (326, 330, 336, 334), (336, 340, 339, 335), (340, 344, 343, 339), (335, 339, 337, 329), (330, 338, 340, 336), (329, 337, 338, 330), (341, 343, 344, 342), (339, 343, 341, 337), (338, 342, 344, 340), (337, 341, 342, 338)])
me_plane_004.polygons.foreach_set('material_index', [1, 1, 1, 1, 1, 1, 1, 1, 1, 1, 1, 1, 1, 1, 1, 1, 1, 1, 1, 1, 1, 1, 1, 1, 1, 1, 1, 1, 1, 1, 1, 1, 1, 1, 1, 3, 3, 3, 3, 2, 2, 3, 2, 3, 3, 2, 2, 3, 3, 3, 2, 2, 2, 2, 3, 3, 3, 3, 3, 3, 3, 2, 2, 3, 2, 3, 3, 2, 2, 3, 3, 3, 2, 2, 2, 2, 3, 3, 3, 0, 0, 0, 0, 0, 0, 0, 0, 0, 0, 0, 0, 0, 0, 0, 0, 0, 0, 0, 0, 0, 0, 0, 0, 0, 0, 0, 0, 0, 0, 0, 0, 0, 0, 0, 0, 0, 0, 0, 0, 0, 0, 0, 0, 0, 0, 0, 0, 0, 0, 0, 0, 0, 0, 0, 0, 0, 0, 0, 0, 0, 0, 0, 0, 0, 0, 0, 0, 0, 0, 0, 0, 0, 0, 0, 0, 0, 0, 0, 0, 0, 0, 0, 0, 0, 0, 0, 0, 0, 0, 0, 0, 0, 0, 0, 0, 0, 0, 0, 0, 0, 0, 0, 0, 0, 0, 0, 0, 0, 0, 0, 0, 0, 0, 0, 0, 0, 0, 0, 0, 0, 0, 0, 0, 0, 0, 0, 0, 0, 0, 0, 0, 0, 0, 0, 0, 0, 0, 0, 0, 0, 0, 0, 0, 0, 0, 0, 0, 0, 0, 0, 0, 0, 0, 0, 0, 0, 0, 0, 0, 0, 0, 0, 0, 0, 0, 0, 0, 0, 0, 0, 0, 0, 0, 0, 0, 0, 0, 0, 0, 0, 0, 0, 0, 0, 0, 0, 0, 0, 0, 0, 0, 0, 0, 0, 0, 0, 0, 0, 0, 0, 0, 0, 0, 0, 0, 0, 0, 0, 0, 0, 0, 0, 0, 0, 0, 0, 0, 0, 0, 0, 0, 0, 0, 0, 0, 5, 5, 5, 5, 5, 5, 5, 5, 5, 5, 5, 5, 5, 5, 5, 5, 5, 5, 5, 5, 5, 5, 5, 5, 5, 5, 5, 5, 5, 5, 5, 5, 5, 5])
me_plane_004.materials.append(mat_cabello_001)
me_plane_004.materials.append(mat_material_001)
me_plane_004.materials.append(mat_blanco)
me_plane_004.materials.append(mat_amarillo_001)
me_plane_004.materials.append(mat_rosa)
me_plane_004.materials.append(mat_pantalon_001)
me_plane_004.use_remesh_preserve_volume = False
me_plane_004.use_remesh_preserve_attributes = False
me_plane_004.use_mirror_vertex_groups = False
me_plane_004.update()
me_plane = bpy.data.meshes.new('Plane')
me_plane.from_pydata([(-1.29, -3.495, 0.0), (1.0, -3.495, 0.0), (-1.29, 3.353, 0.0), (1.0, 3.353, 0.0), (-0.5, -3.495, 0.0), (0.0, -3.495, 0.0), (0.5, -3.495, 0.0), (0.5, 3.353, 0.0), (0.0, 3.353, 0.0), (-0.5, 3.353, 0.0), (-1.29, -3.495, 0.2134), (-1.29, 3.353, 0.2134), (-0.5, -3.495, 0.2134), (-0.5, 3.353, 0.2134), (-1.129, 0.3333, 0.0), (-1.129, -0.3333, 0.0), (1.0, -0.3333, 0.0), (1.0, 0.3333, 0.0), (-0.5, -0.3333, 0.0), (-0.5, 0.3333, 0.0), (0.0, -0.3333, 0.0), (0.0, 0.3333, 0.0), (0.5, -0.3333, 0.0), (0.5, 0.3333, 0.0), (-1.29, 0.3333, 0.2134), (-1.29, -0.3333, 0.2134), (-0.5, -0.3333, 0.2134), (-0.5, 0.3333, 0.2134), (0.0, -3.495, 0.2009), (0.5, -3.495, 0.2009), (0.5, 3.353, 0.2009), (0.0, 3.353, 0.2009), (0.0, -0.3333, 0.2009), (0.0, 0.3333, 0.2009), (0.5, -0.3333, 0.2009), (0.5, 0.3333, 0.2009), (-0.9686, 3.353, 0.0), (-0.9686, -3.495, 0.0), (-0.9686, 3.353, 0.2134), (-0.9686, -3.495, 0.2134), (-0.9686, -0.3333, 0.2134), (-0.9686, 0.3333, 0.2134), (0.08076, -3.472, 0.2009), (0.4192, -3.472, 0.2009), (0.08076, -0.3658, 0.2009), (0.4192, -0.3658, 0.2009), (0.4427, 3.325, 0.1529), (0.05728, 3.325, 0.1529), (0.05728, 0.3798, 0.1529), (0.4427, 0.3798, 0.1529), (-0.5694, -3.495, 0.0), (-0.5694, -3.495, 0.2134), (-0.5694, 3.353, 0.0), (-0.5694, 3.353, 0.2134), (-0.5694, -0.3333, 0.2134), (-0.5694, 0.3333, 0.2134), (-1.29, 4.016, 0.0), (1.0, 4.016, 0.0), (0.5, 4.016, 0.0), (0.0, 4.016, 0.0), (-0.5, 4.016, 0.0), (-0.5006, 3.716, 0.003072), (-0.9686, 4.016, 0.0), (-0.5006, 3.715, 0.2165), (-0.5694, 4.016, 0.0), (-0.5, 3.686, 0.0), (-0.5, 3.685, 0.2134), (-0.5694, 3.685, 0.2134), (-0.5694, 3.685, 0.0), (-0.9686, 3.685, 0.2134), (-0.9686, 3.685, 0.0), (-1.29, 3.685, 0.0), (-1.29, 3.685, 0.2134), (-0.57, 3.715, 0.2165), (-0.57, 3.715, 0.003072), (-0.9692, 3.715, 0.2165), (-0.9692, 3.715, 0.003072), (-1.291, 3.715, 0.003072), (-1.291, 3.715, 0.2165), (-2.407, 3.351, -5.738e-11), (-2.407, 3.351, 0.2134), (-2.407, 4.014, -5.738e-11), (-2.407, 3.682, -5.738e-11), (-2.407, 3.682, 0.2134), (-2.408, 3.713, 0.003072), (-2.408, 3.713, 0.2165), (-0.5694, 3.519, 0.2134), (-0.9686, 3.519, 0.2134), (-1.29, 3.519, 0.0), (-0.5, 3.519, 0.2134), (-0.5694, 3.519, 0.0), (-0.9686, 3.519, 0.0), (-1.29, 3.519, 0.2134), (-2.407, 3.517, -5.738e-11), (-2.407, 3.517, 0.2134), (6.97, -3.495, 0.0), (6.97, 3.353, 0.0), (6.97, -0.3333, 0.0), (6.97, 0.3333, 0.0), (6.97, 4.016, 0.0), (1.807, 4.016, 0.0), (1.807, 3.353, 0.0), (1.807, 0.3333, 0.0), (1.807, -0.3333, 0.0), (1.807, -3.495, 0.0), (1.0, -3.495, 0.2703), (1.0, 3.353, 0.2703), (1.0, -0.3333, 0.2703), (1.0, 0.3333, 0.2703), (1.0, 4.016, 0.2703), (1.807, 4.016, 0.2703), (1.807, 3.353, 0.2703), (1.807, 0.3333, 0.2703), (1.807, -0.3333, 0.2703), (1.807, -3.495, 0.2703), (1.068, -3.456, 0.2703), (1.068, 3.33, 0.2703), (1.068, -0.3232, 0.2703), (1.068, 0.3374, 0.2703), (1.068, 3.986, 0.2703), (1.738, 3.986, 0.2703), (1.738, 3.33, 0.2703), (1.738, 0.3374, 0.2703), (1.738, -0.3232, 0.2703), (1.738, -3.456, 0.2703), (1.0, 0.3123, 0.02242), (1.807, 0.3123, 0.02242), (1.0, 0.3123, 0.2928), (1.807, 0.3123, 0.2928), (1.068, 0.3164, 0.2928), (1.738, 0.3164, 0.2928), (1.0, -0.3151, -0.04876), (1.807, -0.3151, -0.04876), (1.0, -0.3151, 0.2216), (1.807, -0.3151, 0.2216), (1.068, -0.305, 0.2216), (1.738, -0.305, 0.2216)], [], [(23, 17, 3, 7), (19, 9, 13, 27), (19, 21, 8, 9), (22, 20, 32, 34), (55, 27, 13, 53), (50, 4, 12, 51), (68, 70, 76, 74), (15, 0, 10, 25), (6, 1, 16, 22), (22, 16, 17, 23), (4, 18, 26, 12), (18, 19, 27, 26), (4, 5, 20, 18), (18, 20, 21, 19), (21, 23, 35, 33), (20, 22, 23, 21), (51, 12, 26, 54), (54, 26, 27, 55), (2, 14, 24, 11), (14, 15, 25, 24), (33, 35, 49, 48), (34, 32, 44, 45), (6, 22, 34, 29), (20, 5, 28, 32), (23, 7, 30, 35), (8, 21, 33, 31), (7, 8, 31, 30), (5, 6, 29, 28), (24, 41, 38, 11), (0, 37, 39, 10), (9, 52, 90, 68, 64, 60, 65), (10, 39, 40, 25), (25, 40, 41, 24), (42, 43, 45, 44), (29, 34, 45, 43), (32, 28, 42, 44), (28, 29, 43, 42), (48, 49, 46, 47), (35, 30, 46, 49), (31, 33, 48, 47), (30, 31, 47, 46), (41, 55, 53, 38), (37, 50, 51, 39), (39, 51, 54, 40), (40, 54, 55, 41), (77, 71, 82, 84), (73, 74, 76, 77, 78, 75), (74, 73, 63, 61), (72, 69, 75, 78), (68, 70, 62, 64), (13, 9, 65, 66, 89), (70, 71, 77, 76), (9, 8, 59, 60, 65), (7, 3, 57, 58), (70, 71, 56, 62), (7, 58, 59, 8), (87, 86, 67, 69), (86, 89, 66, 67), (90, 91, 70, 68), (72, 78, 85, 83), (92, 87, 69, 72), (91, 88, 71, 70), (67, 66, 63, 73), (69, 67, 73, 75), (66, 65, 61, 63), (65, 68, 74, 61), (82, 83, 85, 84), (93, 94, 83, 82), (78, 77, 84, 85), (92, 72, 83, 94), (56, 71, 82, 81), (88, 2, 79, 93), (2, 11, 80, 79), (38, 53, 86, 87), (53, 13, 89, 86), (52, 36, 91, 90), (11, 38, 87, 92), (36, 2, 88, 91), (79, 80, 94, 93), (11, 92, 94, 80), (71, 88, 93, 82), (100, 101, 96, 99), (102, 103, 97, 98), (103, 104, 95, 97), (101, 102, 98, 96), (101, 100, 110, 111), (104, 103, 113, 114), (102, 101, 111, 112), (117, 115, 124, 123), (114, 113, 123, 124), (111, 110, 120, 121), (112, 111, 121, 122), (1, 104, 114, 105), (100, 57, 109, 110), (57, 3, 106, 109), (16, 1, 105, 107), (3, 17, 108, 106), (105, 114, 124, 115), (110, 109, 119, 120), (109, 106, 116, 119), (107, 105, 115, 117), (106, 108, 118, 116), (116, 118, 122, 121, 120, 119), (17, 16, 103, 102), (17, 102, 126, 125), (126, 128, 130, 129, 127, 125), (122, 118, 129, 130), (118, 108, 127, 129), (112, 122, 130, 128), (108, 17, 125, 127), (102, 112, 128, 126), (103, 16, 131, 132), (134, 132, 131, 133, 135, 136), (117, 123, 136, 135), (107, 117, 135, 133), (123, 113, 134, 136), (16, 107, 133, 131), (113, 103, 132, 134)])
me_plane.polygons.foreach_set('material_index', [1, 3, 1, 3, 3, 3, 0, 1, 1, 1, 3, 3, 1, 1, 3, 1, 3, 3, 1, 1, 3, 3, 3, 3, 3, 3, 1, 1, 0, 1, 1, 0, 0, 0, 3, 3, 3, 0, 3, 3, 3, 2, 2, 2, 2, 0, 3, 3, 3, 1, 3, 0, 1, 1, 1, 1, 2, 3, 0, 3, 2, 0, 3, 3, 3, 0, 1, 1, 3, 2, 1, 0, 1, 2, 3, 0, 0, 0, 1, 2, 0, 1, 1, 1, 1, 1, 1, 1, 2, 3, 3, 3, 0, 0, 3, 3, 3, 3, 3, 3, 3, 3, 2, 1, 0, 3, 3, 3, 3, 3, 1, 0, 3, 3, 3, 3, 3, 1])
me_plane.materials.append(mat_pasto)
me_plane.materials.append(mat_calle)
me_plane.materials.append(mat_banqueta)
me_plane.materials.append(mat_amarillo)
me_plane.use_remesh_preserve_volume = False
me_plane.use_remesh_preserve_attributes = False
me_plane.use_mirror_vertex_groups = False
me_plane.update()
me_cube = bpy.data.meshes.new('Cube')
me_cube.from_pydata([(1.0, 1.0, -1.0), (1.0, -1.0, -1.0), (-1.0, -1.0, -1.0), (-1.0, 1.0, -1.0), (1.0, 1.0, 1.0), (1.0, -1.0, 1.0), (-1.0, -1.0, 1.0), (-1.0, 1.0, 1.0)], [], [(0, 1, 2, 3), (4, 7, 6, 5), (0, 4, 5, 1), (1, 5, 6, 2), (2, 6, 7, 3), (4, 0, 3, 7)])
me_cube.materials.append(mat_plaza)
me_cube.use_remesh_preserve_volume = False
me_cube.use_remesh_preserve_attributes = False
me_cube.use_mirror_vertex_groups = False
me_cube.update()
arm_armature_001 = bpy.data.armatures.new('Armature.001')  # bones are not reproduced

# ---- objects
ob_aux = bpy.data.objects.new('Aux', light_lamp_001)
ob_zombis = bpy.data.objects.new('Zombis', me_cube_005)
ob_barda2 = bpy.data.objects.new('Barda2', me_plane_002)
ob_barda1 = bpy.data.objects.new('Barda1', me_plane_001)
ob_tacos = bpy.data.objects.new('Tacos', me_cube_004)
ob_ash = bpy.data.objects.new('Ash', me_cube_003)
ob_armature = bpy.data.objects.new('Armature', arm_armature_001)
ob_pantalon = bpy.data.objects.new('Pantalon', me_cube_009)
ob_leron = bpy.data.objects.new('Leron', me_cube_002)
ob_char = bpy.data.objects.new('Char', me_mesh_001)
ob_vicky = bpy.data.objects.new('Vicky', me_cube_001)
ob_char_001 = bpy.data.objects.new('Char.001', me_plane_004)
ob_piso = bpy.data.objects.new('Piso', me_plane)
ob_plaza = bpy.data.objects.new('Plaza', me_cube)
ob_sol = bpy.data.objects.new('Sol', light_lamp)
ob_camera = bpy.data.objects.new('Camera', cam_camera)

# ---- transforms, parenting, visibility, modifiers, constraints
ob_aux.location = (11.35, -40.02, 51.47)
ob_aux.rotation_euler = (0.6503, 0.05522, -0.1301)
ob_aux.lock_rotations_4d = False
ob_aux.empty_display_type = 'ARROWS'
ob_aux.color = (0.0, 0.0, 0.0, 0.0)
ob_aux.lineart.crease_threshold = 0.0
ob_zombis.location = (-14.19, 111.8, 2.704)
ob_zombis.scale = (8.723, 8.723, 2.935)
ob_zombis.lineart.crease_threshold = 0.0
ob_barda2.location = (35.18, 61.4, 4.435)
ob_barda2.rotation_euler = (0.0, 1.571, 0.0)
ob_barda2.scale = (3.563, 52.09, 1.0)
ob_barda2.lineart.crease_threshold = 0.0
ob_barda1.location = (35.18, -54.13, 4.435)
ob_barda1.rotation_euler = (0.0, 1.571, 0.0)
ob_barda1.scale = (3.563, 44.6, 1.0)
ob_barda1.lineart.crease_threshold = 0.0
ob_tacos.location = (3.891, 0.0, 1.328)
ob_tacos.scale = (1.002, 3.078, 0.8699)
ob_tacos.lineart.crease_threshold = 0.0
ob_ash.location = (8.552, 5.577, 0.8202)
ob_ash.hide_viewport = True
ob_ash.lineart.crease_threshold = 0.0
ob_armature.parent = ob_ash
ob_armature.matrix_parent_inverse = Matrix(((1.0, 0.0, 0.0, -8.552), (0.0, 1.0, 0.0, -5.577), (0.0, 0.0, 1.0, -0.8202), (0.0, 0.0, 0.0, 1.0)))
ob_armature.location = (8.681, 5.514, 0.904)
ob_armature.rotation_euler = (-1.629e-07, 0.0, 0.0)
ob_armature.scale = (0.1595, 0.1595, 0.1595)
ob_armature.color = (0.8, 0.8, 0.8, 1.0)
ob_armature.lineart.crease_threshold = 0.0
ob_pantalon.parent = ob_armature
ob_pantalon.matrix_parent_inverse = Matrix(((1.0, -0.0, 0.0, -0.0), (-0.0, 1.0, -1.629e-07, -0.2233), (-0.0, 1.629e-07, 1.0, 1.335), (-0.0, 0.0, -0.0, 1.0)))
ob_pantalon.location = (-0.004466, 0.178, -2.168)
ob_pantalon.rotation_euler = (-1.629e-07, 0.0, 0.0)
ob_pantalon.color = (0.8, 0.8, 0.8, 1.0)
ob_pantalon.lineart.crease_threshold = 0.0
_vg = ob_pantalon.vertex_groups.new(name='prIzq1')
_vg.add([4, 6, 13, 14, 19, 20, 21, 23], 1.0, 'REPLACE')
_vg = ob_pantalon.vertex_groups.new(name='prDer1')
_vg.add([0, 2, 8, 10, 16, 17, 18, 22], 1.0, 'REPLACE')
_vg = ob_pantalon.vertex_groups.new(name='prDer2')
_vg.add([16, 17, 18, 22, 24, 25, 26, 30], 1.0, 'REPLACE')
_vg = ob_pantalon.vertex_groups.new(name='prIzq2')
_vg.add([19, 20, 21, 23, 27, 28, 29, 31], 1.0, 'REPLACE')
_m = ob_pantalon.modifiers.new('Armature', 'ARMATURE')
_m.object = ob_armature
ob_leron.location = (10.77, 1.895, 0.9703)
ob_leron.hide_viewport = True
ob_leron.lineart.crease_threshold = 0.0
ob_char.parent = ob_leron
ob_char.matrix_parent_inverse = Matrix(((1.0, 0.0, 0.0, -10.77), (0.0, 1.0, 0.0, -1.895), (0.0, 0.0, 1.0, -0.9703), (0.0, 0.0, 0.0, 1.0)))
ob_char.location = (10.93, 1.91, 1.373)
ob_char.rotation_euler = (-1.629e-07, -0.0, -1.638)
ob_char.scale = (0.1592, 0.06948, 0.421)
ob_char.color = (0.8, 0.8, 0.8, 1.0)
ob_char.lineart.crease_threshold = 0.0
ob_vicky.location = (8.677, -0.8542, 0.8369)
ob_vicky.hide_viewport = True
ob_vicky.lineart.crease_threshold = 0.0
ob_char_001.parent = ob_vicky
ob_char_001.matrix_parent_inverse = Matrix(((1.0, 0.0, 0.0, -8.677), (0.0, 1.0, 0.0, 0.8542), (0.0, 0.0, 1.0, -0.8369), (0.0, 0.0, 0.0, 1.0)))
ob_char_001.location = (9.045, -1.136, 1.722)
ob_char_001.rotation_euler = (-1.629e-07, -0.0, -3.211)
ob_char_001.scale = (0.1932, 0.1932, 0.1932)
ob_char_001.color = (0.8, 0.8, 0.8, 1.0)
ob_char_001.lineart.crease_threshold = 0.0
ob_piso.location = (13.83, 0.0, 0.0)
ob_piso.scale = (12.86, 28.48, 3.226)
ob_piso.lineart.crease_threshold = 0.0
ob_plaza.location = (-9.97, 0.0, 9.199)
ob_plaza.rotation_euler = (0.0, 1.571, 0.0)
ob_plaza.scale = (8.693, -100.9, 7.862)
ob_plaza.lock_rotations_4d = False
ob_plaza.empty_display_type = 'ARROWS'
ob_plaza.lineart.crease_threshold = 0.0
ob_sol.location = (18.24, 7.45, 70.86)
ob_sol.rotation_euler = (0.6503, 0.05522, 2.958)
ob_sol.lock_rotations_4d = False
ob_sol.empty_display_type = 'ARROWS'
ob_sol.color = (0.0, 0.0, 0.0, 0.0)
ob_sol.lineart.crease_threshold = 0.0
ob_camera.location = (9.053, -16.67, 7.535)
ob_camera.rotation_euler = (1.383, -0.04212, -0.09609)
ob_camera.lock_rotations_4d = False
ob_camera.empty_display_type = 'ARROWS'
ob_camera.color = (0.0, 0.0, 0.0, 0.0)
ob_camera.display_type = 'WIRE'
ob_camera.lineart.crease_threshold = 0.0

# ---- collection membership
col_collection_1.objects.link(ob_aux)
col_collection_1.objects.link(ob_zombis)
col_collection_1.objects.link(ob_barda2)
col_collection_1.objects.link(ob_barda1)
col_collection_1.objects.link(ob_tacos)
col_collection_1.objects.link(ob_ash)
col_collection_1.objects.link(ob_armature)
col_collection_1.objects.link(ob_pantalon)
col_collection_1.objects.link(ob_leron)
col_collection_1.objects.link(ob_char)
col_collection_1.objects.link(ob_vicky)
col_collection_1.objects.link(ob_char_001)
col_collection_1.objects.link(ob_piso)
col_collection_1.objects.link(ob_plaza)
col_collection_1.objects.link(ob_sol)
col_collection_1.objects.link(ob_camera)

# ---- scene / render settings (as saved in the file)
scene.camera = ob_camera
scene.frame_start = 1; scene.frame_end = 1001; scene.frame_set(635)
scene.render.engine = 'BLENDER_EEVEE_NEXT'
scene.render.dither_intensity = 0.0
scene.cycles.use_denoising = False
scene.cycles.samples = 10
scene.cycles.sampling_pattern = 'TABULATED_SOBOL'
scene.cycles.light_sampling_threshold = 0.0
scene.cycles.use_adaptive_sampling = False
scene.cycles.use_light_tree = False
scene.cycles.blur_glossy = 0.0
scene.cycles.pixel_filter_type = 'GAUSSIAN'
scene.cycles.sample_clamp_indirect = 0.0
scene.view_settings.view_transform = 'Standard'
bpy.context.view_layer.update()
